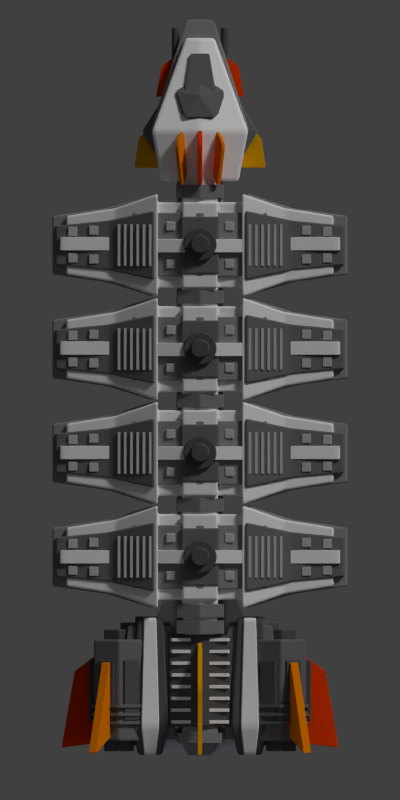 # Source: auxiliaryc.blend  (saved by Blender 2.79.0; exported with 4.5.12 LTS)
import bpy
from mathutils import Matrix  # noqa: F401  (used for matrix-valued properties, if any)

bpy.ops.wm.read_factory_settings(use_empty=True)
scene = bpy.context.scene
scene.name = 'Scene'

# ---- collections
col_collection_1 = bpy.data.collections.new('Collection 1'); scene.collection.children.link(col_collection_1)

# ---- materials (node trees are filled in below, after node groups)
mat_material_003 = bpy.data.materials.new('Material.003')
mat_material_003.alpha_threshold = 0.0
mat_material_003.use_transparent_shadow = False
mat_material_003.diffuse_color = (0.214, 0.21, 0.213, 1.0)
mat_material_003.roughness = 0.5
mat_material_003.specular_intensity = 0.1196
mat_material_003.line_color = (0.0, 0.0, 0.0, 1.0)
mat_material_013 = bpy.data.materials.new('Material.013')
mat_material_013.alpha_threshold = 0.0
mat_material_013.use_transparent_shadow = False
mat_material_013.diffuse_color = (0.09463, 0.09463, 0.09463, 1.0)
mat_material_013.roughness = 0.5
mat_material_013.specular_intensity = 0.0
mat_material_013.line_color = (0.0, 0.0, 0.0, 1.0)
mat_material_001 = bpy.data.materials.new('Material.001')
mat_material_001.alpha_threshold = 0.0
mat_material_001.use_transparent_shadow = False
mat_material_001.diffuse_color = (0.8829, 0.8829, 0.8829, 1.0)
mat_material_001.roughness = 0.5
mat_material_001.line_color = (0.0, 0.0, 0.0, 1.0)
mat_material_008 = bpy.data.materials.new('Material.008')
mat_material_008.alpha_threshold = 0.0
mat_material_008.use_transparent_shadow = False
mat_material_008.diffuse_color = (0.5382, 0.5382, 0.5382, 1.0)
mat_material_008.roughness = 0.5
mat_material_008.line_color = (0.0, 0.0, 0.0, 1.0)
mat_material_009 = bpy.data.materials.new('Material.009')
mat_material_009.alpha_threshold = 0.0
mat_material_009.use_transparent_shadow = False
mat_material_009.diffuse_color = (0.477, 0.477, 0.477, 1.0)
mat_material_009.roughness = 0.5
mat_material_009.line_color = (0.0, 0.0, 0.0, 1.0)
mat_material_004 = bpy.data.materials.new('Material.004')
mat_material_004.alpha_threshold = 0.0
mat_material_004.use_transparent_shadow = False
mat_material_004.diffuse_color = (0.1523, 0.1523, 0.1523, 1.0)
mat_material_004.roughness = 0.5
mat_material_004.specular_intensity = 0.4006
mat_material_004.line_color = (0.0, 0.0, 0.0, 1.0)
mat_material_002 = bpy.data.materials.new('Material.002')
mat_material_002.alpha_threshold = 0.0
mat_material_002.use_transparent_shadow = False
mat_material_002.diffuse_color = (0.2598, 0.2598, 0.2598, 1.0)
mat_material_002.roughness = 0.5
mat_material_002.specular_intensity = 0.2
mat_material_002.line_color = (0.0, 0.0, 0.0, 1.0)
mat_material_007 = bpy.data.materials.new('Material.007')
mat_material_007.alpha_threshold = 0.0
mat_material_007.use_transparent_shadow = False
mat_material_007.diffuse_color = (0.8, 0.2009, 0.0, 1.0)
mat_material_007.roughness = 0.5
mat_material_007.specular_intensity = 0.0
mat_material_007.line_color = (0.0, 0.0, 0.0, 1.0)
mat_material_006 = bpy.data.materials.new('Material.006')
mat_material_006.alpha_threshold = 0.0
mat_material_006.use_transparent_shadow = False
mat_material_006.diffuse_color = (0.8, 0.04489, 0.0, 1.0)
mat_material_006.roughness = 0.5
mat_material_006.specular_intensity = 0.0
mat_material_006.line_color = (0.0, 0.0, 0.0, 1.0)
mat_material = bpy.data.materials.new('Material')
mat_material.alpha_threshold = 0.0
mat_material.use_transparent_shadow = False
mat_material.diffuse_color = (1.0, 1.0, 1.0, 1.0)
mat_material.roughness = 0.5
mat_material.line_color = (0.0, 0.0, 0.0, 1.0)
mat_material_015 = bpy.data.materials.new('Material.015')
mat_material_015.alpha_threshold = 0.0
mat_material_015.use_transparent_shadow = False
mat_material_015.diffuse_color = (0.1679, 0.1679, 0.1679, 1.0)
mat_material_015.roughness = 0.5
mat_material_015.specular_intensity = 0.2391
mat_material_015.line_color = (0.0, 0.0, 0.0, 1.0)
mat_material_005 = bpy.data.materials.new('Material.005')
mat_material_005.alpha_threshold = 0.0
mat_material_005.use_transparent_shadow = False
mat_material_005.diffuse_color = (0.8, 0.371, 0.0, 1.0)
mat_material_005.roughness = 0.5
mat_material_005.specular_intensity = 0.0
mat_material_005.line_color = (0.0, 0.0, 0.0, 1.0)
mat_material_022 = bpy.data.materials.new('Material.022')
mat_material_022.alpha_threshold = 0.0
mat_material_022.use_transparent_shadow = False
mat_material_022.diffuse_color = (0.6982, 0.6982, 0.6982, 1.0)
mat_material_022.roughness = 0.5
mat_material_022.specular_intensity = 0.336
mat_material_022.line_color = (0.0, 0.0, 0.0, 1.0)
mat_material_021 = bpy.data.materials.new('Material.021')
mat_material_021.alpha_threshold = 0.0
mat_material_021.use_transparent_shadow = False
mat_material_021.diffuse_color = (0.2598, 0.2598, 0.2598, 1.0)
mat_material_021.roughness = 0.5
mat_material_021.specular_intensity = 0.2
mat_material_021.line_color = (0.0, 0.0, 0.0, 1.0)

# ---- material node trees

# ---- world
world_world = bpy.data.worlds.new('World'); scene.world = world_world
world_world.color = (0.05088, 0.05088, 0.05088)
world_world.use_sun_shadow = False
world_world.sun_shadow_jitter_overblur = 0.0
world_world.cycles.sampling_method = 'NONE'
world_world.cycles.sample_map_resolution = 256

# ---- cameras
cam_camera = bpy.data.cameras.new('Camera')
cam_camera.type = 'ORTHO'
cam_camera.clip_end = 100.0
cam_camera.lens = 35.0
cam_camera.sensor_width = 32.0
cam_camera.sensor_height = 18.0
cam_camera.ortho_scale = 38.5
cam_camera.dof.focus_distance = 0.0
cam_camera.dof.aperture_fstop = 128.0

# ---- lights
light_point_004 = bpy.data.lights.new('Point.004', 'POINT')
light_point_004.color = (0.7172, 0.7879, 1.0)
light_point_004.transmission_factor = 0.0
light_point_004.energy = 100.0
light_point_004.shadow_buffer_clip_start = 0.5
light_point_004.shadow_soft_size = 0.1
light_point_004.shadow_maximum_resolution = 0.006
light_point_004.use_absolute_resolution = True
light_point_004.cycles.use_multiple_importance_sampling = False
light_point_003 = bpy.data.lights.new('Point.003', 'POINT')
light_point_003.color = (0.7172, 0.7879, 1.0)
light_point_003.transmission_factor = 0.0
light_point_003.energy = 100.0
light_point_003.shadow_buffer_clip_start = 0.5
light_point_003.shadow_soft_size = 0.1
light_point_003.shadow_maximum_resolution = 0.006
light_point_003.use_absolute_resolution = True
light_point_003.cycles.use_multiple_importance_sampling = False
light_point_002 = bpy.data.lights.new('Point.002', 'POINT')
light_point_002.color = (0.7172, 0.7879, 1.0)
light_point_002.transmission_factor = 0.0
light_point_002.energy = 100.0
light_point_002.shadow_buffer_clip_start = 0.5
light_point_002.shadow_soft_size = 0.1
light_point_002.shadow_maximum_resolution = 0.006
light_point_002.use_absolute_resolution = True
light_point_002.cycles.use_multiple_importance_sampling = False
light_point_001 = bpy.data.lights.new('Point.001', 'POINT')
light_point_001.color = (0.7813, 0.8631, 1.0)
light_point_001.transmission_factor = 0.0
light_point_001.energy = 40.0
light_point_001.shadow_buffer_clip_start = 0.5
light_point_001.shadow_soft_size = 0.1
light_point_001.shadow_maximum_resolution = 0.006
light_point_001.use_absolute_resolution = True
light_point_001.cycles.use_multiple_importance_sampling = False
light_point = bpy.data.lights.new('Point', 'POINT')
light_point.color = (0.7172, 0.7879, 1.0)
light_point.transmission_factor = 0.0
light_point.energy = 100.0
light_point.shadow_buffer_clip_start = 0.5
light_point.shadow_soft_size = 0.1
light_point.shadow_maximum_resolution = 0.006
light_point.use_absolute_resolution = True
light_point.cycles.use_multiple_importance_sampling = False
light_sun = bpy.data.lights.new('Sun', 'SUN')
light_sun.transmission_factor = 0.0
light_sun.angle = 0.1993
light_sun.energy = 1.5
light_sun.shadow_buffer_clip_start = 0.5
light_sun.shadow_soft_size = 0.1
light_sun.shadow_cascade_max_distance = 1000.0
light_sun.cycles.use_multiple_importance_sampling = False

# ---- meshes
me_cube_031 = bpy.data.meshes.new('Cube.031')
me_cube_031.from_pydata([(-1.0, -1.0, -1.0), (-1.0, 1.0, -1.0), (1.0, 1.0, -1.0), (1.0, -1.0, -1.0), (-1.0, -1.0, 1.0), (-1.0, 1.0, 1.0), (1.0, 1.0, 1.0), (1.0, -1.0, 1.0), (0.0, 1.0, 1.2), (0.0, 1.0, -1.2), (0.0, -1.0, 1.2), (0.0, -1.0, -1.2)], [], [(4, 5, 1, 0), (8, 6, 2, 9), (6, 7, 3, 2), (10, 4, 0, 11), (11, 9, 2, 3), (10, 8, 5, 4), (5, 8, 9, 1), (7, 10, 11, 3), (0, 1, 9, 11), (7, 6, 8, 10)])
me_cube_031.materials.append(mat_material_003)
me_cube_031.use_remesh_preserve_volume = False
me_cube_031.use_remesh_preserve_attributes = False
me_cube_031.use_mirror_vertex_groups = False
me_cube_031.update()
me_cube_017 = bpy.data.meshes.new('Cube.017')
me_cube_017.from_pydata([(-1.0, -1.0, -1.0), (-1.0, 1.0, -1.0), (1.0, 1.0, -1.0), (1.0, -1.0, -1.0), (-1.0, -1.0, 1.0), (-1.0, 1.0, 1.0), (1.0, 1.0, 1.0), (1.0, -1.0, 1.0), (0.0, 1.0, 1.2), (0.0, 1.0, -1.2), (0.0, -1.0, 1.2), (0.0, -1.0, -1.2)], [], [(4, 5, 1, 0), (8, 6, 2, 9), (6, 7, 3, 2), (10, 4, 0, 11), (11, 9, 2, 3), (10, 8, 5, 4), (5, 8, 9, 1), (7, 10, 11, 3), (0, 1, 9, 11), (7, 6, 8, 10)])
me_cube_017.materials.append(mat_material_003)
me_cube_017.use_remesh_preserve_volume = False
me_cube_017.use_remesh_preserve_attributes = False
me_cube_017.use_mirror_vertex_groups = False
me_cube_017.update()
me_cylinder_003 = bpy.data.meshes.new('Cylinder.003')
me_cylinder_003.from_pydata([(-6.458, 1.0, -1.147), (-6.458, 1.0, 0.8532), (-6.263, 0.9808, -1.147), (-6.263, 0.9808, 0.8532), (-6.076, 0.9239, -1.147), (-6.076, 0.9239, 0.8532), (-5.903, 0.8315, -1.147), (-5.903, 0.8315, 0.8532), (-5.751, 0.7071, -1.147), (-5.751, 0.7071, 0.8532), (-5.627, 0.5556, -1.147), (-5.627, 0.5556, 0.8532), (-5.534, 0.3827, -1.147), (-5.534, 0.3827, 0.8532), (-5.477, 0.1951, -1.147), (-5.477, 0.1951, 0.8532), (-5.458, 2.248e-08, -1.147), (-5.458, 2.248e-08, 0.8532), (-5.477, -0.1951, -1.147), (-5.477, -0.1951, 0.8532), (-5.534, -0.3827, -1.147), (-5.534, -0.3827, 0.8532), (-5.627, -0.5556, -1.147), (-5.627, -0.5556, 0.8532), (-5.751, -0.7071, -1.147), (-5.751, -0.7071, 0.8532), (-5.903, -0.8315, -1.147), (-5.903, -0.8315, 0.8532), (-6.076, -0.9239, -1.147), (-6.076, -0.9239, 0.8532), (-6.263, -0.9808, -1.147), (-6.263, -0.9808, 0.8532), (-6.458, -1.0, -1.147), (-6.458, -1.0, 0.8532), (-6.653, -0.9808, -1.147), (-6.653, -0.9808, 0.8532), (-6.841, -0.9239, -1.147), (-6.841, -0.9239, 0.8532), (-7.014, -0.8315, -1.147), (-7.014, -0.8315, 0.8532), (-7.165, -0.7071, -1.147), (-7.165, -0.7071, 0.8532), (-7.29, -0.5556, -1.147), (-7.29, -0.5556, 0.8532), (-7.382, -0.3827, -1.147), (-7.382, -0.3827, 0.8532), (-7.439, -0.1951, -1.147), (-7.439, -0.1951, 0.8532), (-7.458, 9.126e-07, -1.147), (-7.458, 9.126e-07, 0.8532), (-7.439, 0.1951, -1.147), (-7.439, 0.1951, 0.8532), (-7.382, 0.3827, -1.147), (-7.382, 0.3827, 0.8532), (-7.29, 0.5556, -1.147), (-7.29, 0.5556, 0.8532), (-7.165, 0.7071, -1.147), (-7.165, 0.7071, 0.8532), (-7.014, 0.8315, -1.147), (-7.014, 0.8315, 0.8532), (-6.841, 0.9239, -1.147), (-6.841, 0.9239, 0.8532), (-6.653, 0.9808, -1.147), (-6.653, 0.9808, 0.8532)], [], [(0, 1, 3, 2), (2, 3, 5, 4), (4, 5, 7, 6), (6, 7, 9, 8), (8, 9, 11, 10), (10, 11, 13, 12), (12, 13, 15, 14), (14, 15, 17, 16), (16, 17, 19, 18), (18, 19, 21, 20), (20, 21, 23, 22), (22, 23, 25, 24), (24, 25, 27, 26), (26, 27, 29, 28), (28, 29, 31, 30), (30, 31, 33, 32), (32, 33, 35, 34), (34, 35, 37, 36), (36, 37, 39, 38), (38, 39, 41, 40), (40, 41, 43, 42), (42, 43, 45, 44), (44, 45, 47, 46), (46, 47, 49, 48), (48, 49, 51, 50), (50, 51, 53, 52), (52, 53, 55, 54), (54, 55, 57, 56), (56, 57, 59, 58), (58, 59, 61, 60), (3, 1, 63, 61, 59, 57, 55, 53, 51, 49, 47, 45, 43, 41, 39, 37, 35, 33, 31, 29, 27, 25, 23, 21, 19, 17, 15, 13, 11, 9, 7, 5), (60, 61, 63, 62), (62, 63, 1, 0), (0, 2, 4, 6, 8, 10, 12, 14, 16, 18, 20, 22, 24, 26, 28, 30, 32, 34, 36, 38, 40, 42, 44, 46, 48, 50, 52, 54, 56, 58, 60, 62)])
me_cylinder_003.materials.append(mat_material_013)
me_cylinder_003.use_remesh_preserve_volume = False
me_cylinder_003.use_remesh_preserve_attributes = False
me_cylinder_003.use_mirror_vertex_groups = False
me_cylinder_003.update()
me_cylinder = bpy.data.meshes.new('Cylinder')
me_cylinder.from_pydata([(0.0, 1.0, -1.0), (-1.735e-07, 0.5456, 1.0), (0.1951, 0.9808, -1.0), (0.1064, 0.5351, 1.0), (0.3827, 0.9239, -1.0), (0.2088, 0.5041, 1.0), (0.5556, 0.8315, -1.0), (0.3031, 0.4536, 1.0), (0.7071, 0.7071, -1.0), (0.3858, 0.3858, 1.0), (0.8315, 0.5556, -1.0), (0.4536, 0.3031, 1.0), (0.9239, 0.3827, -1.0), (0.5041, 0.2088, 1.0), (0.9808, 0.1951, -1.0), (0.5351, 0.1064, 1.0), (1.0, 7.55e-08, -1.0), (0.5456, 5.757e-09, 1.0), (0.9808, -0.1951, -1.0), (0.5351, -0.1064, 1.0), (0.9239, -0.3827, -1.0), (0.5041, -0.2088, 1.0), (0.8315, -0.5556, -1.0), (0.4536, -0.3031, 1.0), (0.7071, -0.7071, -1.0), (0.3858, -0.3858, 1.0), (0.5556, -0.8315, -1.0), (0.3031, -0.4536, 1.0), (0.3827, -0.9239, -1.0), (0.2088, -0.5041, 1.0), (0.1951, -0.9808, -1.0), (0.1064, -0.5351, 1.0), (-3.258e-07, -1.0, -1.0), (-1.864e-07, -0.5456, 1.0), (-0.1951, -0.9808, -1.0), (-0.1064, -0.5351, 1.0), (-0.3827, -0.9239, -1.0), (-0.2088, -0.5041, 1.0), (-0.5556, -0.8315, -1.0), (-0.3031, -0.4536, 1.0), (-0.7071, -0.7071, -1.0), (-0.3858, -0.3858, 1.0), (-0.8315, -0.5556, -1.0), (-0.4536, -0.3031, 1.0), (-0.9239, -0.3827, -1.0), (-0.5041, -0.2088, 1.0), (-0.9808, -0.1951, -1.0), (-0.5351, -0.1064, 1.0), (-1.0, 9.656e-07, -1.0), (-0.5456, 5.506e-07, 1.0), (-0.9808, 0.1951, -1.0), (-0.5351, 0.1064, 1.0), (-0.9239, 0.3827, -1.0), (-0.5041, 0.2088, 1.0), (-0.8315, 0.5556, -1.0), (-0.4536, 0.3031, 1.0), (-0.7071, 0.7071, -1.0), (-0.3858, 0.3858, 1.0), (-0.5556, 0.8315, -1.0), (-0.3031, 0.4536, 1.0), (-0.3827, 0.9239, -1.0), (-0.2088, 0.5041, 1.0), (-0.1951, 0.9808, -1.0), (-0.1064, 0.5351, 1.0), (0.1951, 0.9808, 1.0), (0.0, 1.0, 1.0), (0.3827, 0.9239, 1.0), (0.5556, 0.8315, 1.0), (0.7071, 0.7071, 1.0), (0.8315, 0.5556, 1.0), (0.9239, 0.3827, 1.0), (0.9808, 0.1951, 1.0), (1.0, 7.55e-08, 1.0), (0.9808, -0.1951, 1.0), (0.9239, -0.3827, 1.0), (0.8315, -0.5556, 1.0), (0.7071, -0.7071, 1.0), (0.5556, -0.8315, 1.0), (0.3827, -0.9239, 1.0), (0.1951, -0.9808, 1.0), (-3.258e-07, -1.0, 1.0), (-0.1951, -0.9808, 1.0), (-0.3827, -0.9239, 1.0), (-0.5556, -0.8315, 1.0), (-0.7071, -0.7071, 1.0), (-0.8315, -0.5556, 1.0), (-0.9239, -0.3827, 1.0), (-0.9808, -0.1951, 1.0), (-1.0, 9.656e-07, 1.0), (-0.9808, 0.1951, 1.0), (-0.9239, 0.3827, 1.0), (-0.8315, 0.5556, 1.0), (-0.7071, 0.7071, 1.0), (-0.5556, 0.8315, 1.0), (-0.3827, 0.9239, 1.0), (-0.1951, 0.9808, 1.0), (0.1064, 0.5351, 1.321), (-1.735e-07, 0.5456, 1.321), (0.2088, 0.5041, 1.321), (0.3031, 0.4536, 1.321), (0.3858, 0.3858, 1.321), (0.4536, 0.3031, 1.321), (0.5041, 0.2088, 1.321), (0.5351, 0.1064, 1.321), (0.5456, 5.757e-09, 1.321), (0.5351, -0.1064, 1.321), (0.5041, -0.2088, 1.321), (0.4536, -0.3031, 1.321), (0.3858, -0.3858, 1.321), (0.3031, -0.4536, 1.321), (0.2088, -0.5041, 1.321), (0.1064, -0.5351, 1.321), (-1.864e-07, -0.5456, 1.321), (-0.1064, -0.5351, 1.321), (-0.2088, -0.5041, 1.321), (-0.3031, -0.4536, 1.321), (-0.3858, -0.3858, 1.321), (-0.4536, -0.3031, 1.321), (-0.5041, -0.2088, 1.321), (-0.5351, -0.1064, 1.321), (-0.5456, 5.506e-07, 1.321), (-0.5351, 0.1064, 1.321), (-0.5041, 0.2088, 1.321), (-0.4536, 0.3031, 1.321), (-0.3858, 0.3858, 1.321), (-0.3031, 0.4536, 1.321), (-0.2088, 0.5041, 1.321), (-0.1064, 0.5351, 1.321)], [], [(0, 65, 64, 2), (2, 64, 66, 4), (4, 66, 67, 6), (6, 67, 68, 8), (8, 68, 69, 10), (10, 69, 70, 12), (12, 70, 71, 14), (14, 71, 72, 16), (16, 72, 73, 18), (18, 73, 74, 20), (20, 74, 75, 22), (22, 75, 76, 24), (24, 76, 77, 26), (26, 77, 78, 28), (28, 78, 79, 30), (30, 79, 80, 32), (32, 80, 81, 34), (34, 81, 82, 36), (36, 82, 83, 38), (38, 83, 84, 40), (40, 84, 85, 42), (42, 85, 86, 44), (44, 86, 87, 46), (46, 87, 88, 48), (48, 88, 89, 50), (50, 89, 90, 52), (52, 90, 91, 54), (54, 91, 92, 56), (56, 92, 93, 58), (58, 93, 94, 60), (43, 41, 116, 117), (60, 94, 95, 62), (62, 95, 65, 0), (0, 2, 4, 6, 8, 10, 12, 14, 16, 18, 20, 22, 24, 26, 28, 30, 32, 34, 36, 38, 40, 42, 44, 46, 48, 50, 52, 54, 56, 58, 60, 62), (1, 3, 64, 65), (3, 5, 66, 64), (5, 7, 67, 66), (7, 9, 68, 67), (9, 11, 69, 68), (11, 13, 70, 69), (13, 15, 71, 70), (15, 17, 72, 71), (17, 19, 73, 72), (19, 21, 74, 73), (21, 23, 75, 74), (23, 25, 76, 75), (25, 27, 77, 76), (27, 29, 78, 77), (29, 31, 79, 78), (31, 33, 80, 79), (33, 35, 81, 80), (35, 37, 82, 81), (37, 39, 83, 82), (39, 41, 84, 83), (41, 43, 85, 84), (43, 45, 86, 85), (45, 47, 87, 86), (47, 49, 88, 87), (49, 51, 89, 88), (51, 53, 90, 89), (53, 55, 91, 90), (55, 57, 92, 91), (57, 59, 93, 92), (59, 61, 94, 93), (61, 63, 95, 94), (63, 1, 65, 95), (96, 97, 127, 126, 125, 124, 123, 122, 121, 120, 119, 118, 117, 116, 115, 114, 113, 112, 111, 110, 109, 108, 107, 106, 105, 104, 103, 102, 101, 100, 99, 98), (17, 15, 103, 104), (45, 43, 117, 118), (19, 17, 104, 105), (47, 45, 118, 119), (21, 19, 105, 106), (49, 47, 119, 120), (23, 21, 106, 107), (51, 49, 120, 121), (25, 23, 107, 108), (53, 51, 121, 122), (27, 25, 108, 109), (55, 53, 122, 123), (29, 27, 109, 110), (3, 1, 97, 96), (57, 55, 123, 124), (31, 29, 110, 111), (5, 3, 96, 98), (59, 57, 124, 125), (33, 31, 111, 112), (7, 5, 98, 99), (61, 59, 125, 126), (35, 33, 112, 113), (9, 7, 99, 100), (63, 61, 126, 127), (37, 35, 113, 114), (11, 9, 100, 101), (1, 63, 127, 97), (39, 37, 114, 115), (13, 11, 101, 102), (41, 39, 115, 116), (15, 13, 102, 103)])
me_cylinder.materials.append(mat_material_013)
me_cylinder.use_remesh_preserve_volume = False
me_cylinder.use_remesh_preserve_attributes = False
me_cylinder.use_mirror_vertex_groups = False
me_cylinder.update()
me_cube_013 = bpy.data.meshes.new('Cube.013')
me_cube_013.from_pydata([(-1.0, -1.0, -1.0), (-1.0, 1.0, -1.0), (1.0, 1.0, -1.0), (1.0, -1.0, -1.0), (-1.0, -1.0, 1.0), (-1.0, 1.0, 1.0), (1.0, 1.0, 1.0), (1.0, -1.0, 1.0), (0.0, 1.0, 1.2), (0.0, 1.0, -1.2), (0.0, -1.0, 1.2), (0.0, -1.0, -1.2)], [], [(4, 5, 1, 0), (8, 6, 2, 9), (6, 7, 3, 2), (10, 4, 0, 11), (11, 9, 2, 3), (10, 8, 5, 4), (5, 8, 9, 1), (7, 10, 11, 3), (0, 1, 9, 11), (7, 6, 8, 10)])
me_cube_013.materials.append(mat_material_003)
me_cube_013.use_remesh_preserve_volume = False
me_cube_013.use_remesh_preserve_attributes = False
me_cube_013.use_mirror_vertex_groups = False
me_cube_013.update()
me_cube_029 = bpy.data.meshes.new('Cube.029')
me_cube_029.from_pydata([(-0.6, -1.0, -1.0), (-0.648, 2.0, -1.08), (0.648, 2.0, -1.08), (0.6, -1.0, -1.0), (-0.6, -1.0, 1.0), (-0.648, 2.0, 1.08), (0.648, 2.0, 1.08), (0.6, -1.0, 1.0), (-0.9394, -0.3611, 1.339), (-0.9394, -0.3611, -1.339), (0.9394, -0.3611, 1.339), (0.9394, -0.3611, -1.339)], [], [(8, 5, 1, 9), (5, 6, 2, 1), (10, 7, 3, 11), (7, 4, 0, 3), (9, 1, 2, 11), (10, 6, 5, 8), (4, 8, 9, 0), (6, 10, 11, 2), (0, 9, 11, 3), (7, 10, 8, 4)])
me_cube_029.materials.append(mat_material_001)
me_cube_029.use_remesh_preserve_volume = False
me_cube_029.use_remesh_preserve_attributes = False
me_cube_029.use_mirror_vertex_groups = False
me_cube_029.update()
me_cube_028 = bpy.data.meshes.new('Cube.028')
me_cube_028.from_pydata([(-0.6, -1.0, -1.0), (-0.648, 2.0, -1.08), (0.648, 2.0, -1.08), (0.6, -1.0, -1.0), (-0.6, -1.0, 1.0), (-0.648, 2.0, 1.08), (0.648, 2.0, 1.08), (0.6, -1.0, 1.0), (-0.9394, -0.3611, 1.339), (-0.9394, -0.3611, -1.339), (0.9394, -0.3611, 1.339), (0.9394, -0.3611, -1.339)], [], [(8, 5, 1, 9), (5, 6, 2, 1), (10, 7, 3, 11), (7, 4, 0, 3), (9, 1, 2, 11), (10, 6, 5, 8), (4, 8, 9, 0), (6, 10, 11, 2), (0, 9, 11, 3), (7, 10, 8, 4)])
me_cube_028.materials.append(mat_material_001)
me_cube_028.use_remesh_preserve_volume = False
me_cube_028.use_remesh_preserve_attributes = False
me_cube_028.use_mirror_vertex_groups = False
me_cube_028.update()
me_cube_022 = bpy.data.meshes.new('Cube.022')
me_cube_022.from_pydata([(-1.0, -1.0, -1.0), (-1.0, 1.0, -1.0), (1.0, 1.0, -1.0), (1.0, -1.0, -1.0), (-1.0, -1.0, 1.0), (-1.0, 1.0, 1.0), (1.0, 1.0, 1.0), (1.0, -1.0, 1.0), (0.0, 1.0, 1.4), (0.0, 1.0, -1.4), (0.0, -1.0, 1.4), (0.0, -1.0, -1.4)], [], [(4, 5, 1, 0), (8, 6, 2, 9), (6, 7, 3, 2), (10, 4, 0, 11), (11, 9, 2, 3), (10, 8, 5, 4), (5, 8, 9, 1), (7, 10, 11, 3), (0, 1, 9, 11), (7, 6, 8, 10)])
me_cube_022.materials.append(mat_material_001)
me_cube_022.use_remesh_preserve_volume = False
me_cube_022.use_remesh_preserve_attributes = False
me_cube_022.use_mirror_vertex_groups = False
me_cube_022.update()
me_cube_021 = bpy.data.meshes.new('Cube.021')
me_cube_021.from_pydata([(-2.766, -1.0, 1.561), (-2.766, -1.0, 2.002), (-2.766, 1.0, 1.561), (-2.766, 1.0, 2.002), (-2.634, -1.0, 1.561), (-2.634, -1.0, 2.002), (-2.634, 1.0, 1.561), (-2.634, 1.0, 2.002), (-3.066, -1.0, 1.452), (-3.066, -1.0, 1.893), (-3.066, 1.0, 1.452), (-3.066, 1.0, 1.893), (-2.934, -1.0, 1.452), (-2.934, -1.0, 1.893), (-2.934, 1.0, 1.452), (-2.934, 1.0, 1.893), (-3.366, -1.0, 1.341), (-3.366, -1.0, 1.782), (-3.366, 1.0, 1.341), (-3.366, 1.0, 1.782), (-3.234, -1.0, 1.341), (-3.234, -1.0, 1.782), (-3.234, 1.0, 1.341), (-3.234, 1.0, 1.782), (-3.666, -1.0, 1.212), (-3.666, -1.0, 1.653), (-3.666, 1.0, 1.212), (-3.666, 1.0, 1.653), (-3.534, -1.0, 1.212), (-3.534, -1.0, 1.653), (-3.534, 1.0, 1.212), (-3.534, 1.0, 1.653), (-3.966, -1.0, 1.102), (-3.966, -1.0, 1.543), (-3.966, 1.0, 1.102), (-3.966, 1.0, 1.543), (-3.834, -1.0, 1.102), (-3.834, -1.0, 1.543), (-3.834, 1.0, 1.102), (-3.834, 1.0, 1.543), (-2.466, -1.0, 1.649), (-2.466, -1.0, 2.09), (-2.466, 1.0, 1.649), (-2.466, 1.0, 2.09), (-2.334, -1.0, 1.649), (-2.334, -1.0, 2.09), (-2.334, 1.0, 1.649), (-2.334, 1.0, 2.09)], [], [(0, 1, 3, 2), (2, 3, 7, 6), (6, 7, 5, 4), (4, 5, 1, 0), (2, 6, 4, 0), (7, 3, 1, 5), (8, 9, 11, 10), (10, 11, 15, 14), (14, 15, 13, 12), (12, 13, 9, 8), (10, 14, 12, 8), (15, 11, 9, 13), (16, 17, 19, 18), (18, 19, 23, 22), (22, 23, 21, 20), (20, 21, 17, 16), (18, 22, 20, 16), (23, 19, 17, 21), (24, 25, 27, 26), (26, 27, 31, 30), (30, 31, 29, 28), (28, 29, 25, 24), (26, 30, 28, 24), (31, 27, 25, 29), (32, 33, 35, 34), (34, 35, 39, 38), (38, 39, 37, 36), (36, 37, 33, 32), (34, 38, 36, 32), (39, 35, 33, 37), (40, 41, 43, 42), (42, 43, 47, 46), (46, 47, 45, 44), (44, 45, 41, 40), (42, 46, 44, 40), (47, 43, 41, 45)])
me_cube_021.materials.append(mat_material_008)
me_cube_021.use_remesh_preserve_volume = False
me_cube_021.use_remesh_preserve_attributes = False
me_cube_021.use_mirror_vertex_groups = False
me_cube_021.update()
me_cube_020 = bpy.data.meshes.new('Cube.020')
me_cube_020.from_pydata([(-5.336, -0.914, 0.8287), (-5.336, -0.914, 1.269), (-5.336, -0.4732, 0.8287), (-5.336, -0.4732, 1.269), (-4.895, -0.914, 0.8287), (-4.895, -0.914, 1.269), (-4.895, -0.4732, 0.8287), (-4.895, -0.4732, 1.269), (-6.342, -0.8627, 0.7167), (-6.342, -0.8627, 1.158), (-6.342, -0.4219, 0.7167), (-6.342, -0.4219, 1.158), (-5.901, -0.8627, 0.7167), (-5.901, -0.8627, 1.158), (-5.901, -0.4219, 0.7167), (-5.901, -0.4219, 1.158)], [], [(0, 1, 3, 2), (2, 3, 7, 6), (6, 7, 5, 4), (4, 5, 1, 0), (2, 6, 4, 0), (7, 3, 1, 5), (8, 9, 11, 10), (10, 11, 15, 14), (14, 15, 13, 12), (12, 13, 9, 8), (10, 14, 12, 8), (15, 11, 9, 13)])
me_cube_020.materials.append(mat_material_009)
me_cube_020.use_remesh_preserve_volume = False
me_cube_020.use_remesh_preserve_attributes = False
me_cube_020.use_mirror_vertex_groups = False
me_cube_020.update()
me_cube_019 = bpy.data.meshes.new('Cube.019')
me_cube_019.from_pydata([(-1.628, -1.132, 1.537), (-1.628, -1.132, 1.978), (-1.628, -0.6915, 1.537), (-1.628, -0.6915, 1.978), (-1.188, -1.132, 1.537), (-1.188, -1.132, 1.978), (-1.188, -0.6915, 1.537), (-1.188, -0.6915, 1.978)], [], [(0, 1, 3, 2), (2, 3, 7, 6), (6, 7, 5, 4), (4, 5, 1, 0), (2, 6, 4, 0), (7, 3, 1, 5)])
me_cube_019.materials.append(mat_material_009)
me_cube_019.use_remesh_preserve_volume = False
me_cube_019.use_remesh_preserve_attributes = False
me_cube_019.use_mirror_vertex_groups = False
me_cube_019.update()
me_cube_016 = bpy.data.meshes.new('Cube.016')
me_cube_016.from_pydata([(-1.0, -1.0, -1.0), (-1.0, 1.0, -1.0), (1.0, 1.0, -1.0), (1.0, -1.0, -1.0), (-1.0, -1.0, 1.0), (-1.0, 1.0, 1.0), (1.0, 1.0, 1.0), (1.0, -1.0, 1.0), (0.0, 1.0, 1.2), (0.0, 1.0, -1.2), (0.0, -1.0, 1.2), (0.0, -1.0, -1.2)], [], [(4, 5, 1, 0), (8, 6, 2, 9), (6, 7, 3, 2), (10, 4, 0, 11), (11, 9, 2, 3), (10, 8, 5, 4), (5, 8, 9, 1), (7, 10, 11, 3), (0, 1, 9, 11), (7, 6, 8, 10)])
me_cube_016.materials.append(mat_material_003)
me_cube_016.use_remesh_preserve_volume = False
me_cube_016.use_remesh_preserve_attributes = False
me_cube_016.use_mirror_vertex_groups = False
me_cube_016.update()
me_cube_015 = bpy.data.meshes.new('Cube.015')
me_cube_015.from_pydata([(-1.0, -1.0, -1.0), (-1.0, 1.0, -1.0), (1.0, 1.0, -1.0), (1.0, -1.0, -1.0), (-1.0, -1.0, 1.0), (-1.0, 1.0, 1.0), (1.0, 1.0, 1.0), (1.0, -1.0, 1.0), (0.0, 1.0, 1.2), (0.0, 1.0, -1.2), (0.0, -1.0, 1.2), (0.0, -1.0, -1.2)], [], [(4, 5, 1, 0), (8, 6, 2, 9), (6, 7, 3, 2), (10, 4, 0, 11), (11, 9, 2, 3), (10, 8, 5, 4), (5, 8, 9, 1), (7, 10, 11, 3), (0, 1, 9, 11), (7, 6, 8, 10)])
me_cube_015.materials.append(mat_material_001)
me_cube_015.use_remesh_preserve_volume = False
me_cube_015.use_remesh_preserve_attributes = False
me_cube_015.use_mirror_vertex_groups = False
me_cube_015.update()
me_cube_009 = bpy.data.meshes.new('Cube.009')
me_cube_009.from_pydata([(-1.0, -1.0, -1.0), (-1.0, 1.0, -1.0), (1.0, 1.0, -1.0), (1.0, -1.0, -1.0), (-1.0, -1.0, 1.0), (-1.0, 1.0, 1.0), (1.0, 1.0, 1.0), (1.0, -1.0, 1.0), (0.0, 1.0, 1.2), (0.0, 1.0, -1.2), (0.0, -1.0, 1.2), (0.0, -1.0, -1.2)], [], [(4, 5, 1, 0), (8, 6, 2, 9), (6, 7, 3, 2), (10, 4, 0, 11), (11, 9, 2, 3), (10, 8, 5, 4), (5, 8, 9, 1), (7, 10, 11, 3), (0, 1, 9, 11), (7, 6, 8, 10)])
me_cube_009.materials.append(mat_material_001)
me_cube_009.use_remesh_preserve_volume = False
me_cube_009.use_remesh_preserve_attributes = False
me_cube_009.use_mirror_vertex_groups = False
me_cube_009.update()
me_cube_007 = bpy.data.meshes.new('Cube.007')
me_cube_007.from_pydata([(-1.0, -1.0, -1.0), (-1.0, 1.0, -1.0), (1.0, 1.0, -1.0), (1.0, -1.0, -1.0), (-1.0, -1.0, 1.0), (-1.0, 1.0, 1.0), (1.0, 1.0, 1.0), (1.0, -1.0, 1.0), (0.0, 1.0, 1.2), (0.0, 1.0, -1.2), (0.0, -1.0, 1.2), (0.0, -1.0, -1.2)], [], [(4, 5, 1, 0), (8, 6, 2, 9), (6, 7, 3, 2), (10, 4, 0, 11), (11, 9, 2, 3), (10, 8, 5, 4), (5, 8, 9, 1), (7, 10, 11, 3), (0, 1, 9, 11), (7, 6, 8, 10)])
me_cube_007.materials.append(mat_material_003)
me_cube_007.use_remesh_preserve_volume = False
me_cube_007.use_remesh_preserve_attributes = False
me_cube_007.use_mirror_vertex_groups = False
me_cube_007.update()
me_cube_005 = bpy.data.meshes.new('Cube.005')
me_cube_005.from_pydata([(-1.0, -1.0, -1.0), (-1.0, 1.0, -1.0), (1.0, 1.0, -1.0), (1.0, -1.0, -1.0), (-1.0, -1.0, 1.0), (-1.0, 1.0, 1.0), (1.0, 1.0, 1.0), (1.0, -1.0, 1.0), (0.0, 1.0, 1.2), (0.0, 1.0, -1.2), (0.0, -1.0, 1.2), (0.0, -1.0, -1.2)], [], [(4, 5, 1, 0), (8, 6, 2, 9), (6, 7, 3, 2), (10, 4, 0, 11), (11, 9, 2, 3), (10, 8, 5, 4), (5, 8, 9, 1), (7, 10, 11, 3), (0, 1, 9, 11), (7, 6, 8, 10)])
me_cube_005.materials.append(mat_material_003)
me_cube_005.use_remesh_preserve_volume = False
me_cube_005.use_remesh_preserve_attributes = False
me_cube_005.use_mirror_vertex_groups = False
me_cube_005.update()
me_cube_003 = bpy.data.meshes.new('Cube.003')
me_cube_003.from_pydata([(-1.0, -1.0, -1.0), (-1.0, 1.0, -1.0), (1.0, 1.0, -1.0), (1.0, -1.0, -1.0), (-1.0, -1.0, 1.0), (-1.0, 1.0, 1.0), (1.0, 1.0, 1.0), (1.0, -1.0, 1.0), (0.0, 1.0, 1.2), (0.0, 1.0, -1.2), (0.0, -1.0, 1.2), (0.0, -1.0, -1.2)], [], [(4, 5, 1, 0), (8, 6, 2, 9), (6, 7, 3, 2), (10, 4, 0, 11), (11, 9, 2, 3), (10, 8, 5, 4), (5, 8, 9, 1), (7, 10, 11, 3), (0, 1, 9, 11), (7, 6, 8, 10)])
me_cube_003.materials.append(mat_material_003)
me_cube_003.use_remesh_preserve_volume = False
me_cube_003.use_remesh_preserve_attributes = False
me_cube_003.use_mirror_vertex_groups = False
me_cube_003.update()
me_cube_253 = bpy.data.meshes.new('Cube.253')
me_cube_253.from_pydata([(-1.0, -1.0, -1.0), (-1.0, 1.0, -1.0), (1.0, 1.0, -1.0), (1.0, -1.0, -1.0), (-1.0, -1.0, 1.0), (-1.0, 1.0, 1.0), (1.0, 1.0, 1.0), (1.0, -1.0, 1.0), (0.0, 1.0, 1.4), (0.0, 1.0, -1.4), (0.0, -1.0, 1.4), (0.0, -1.0, -1.4), (-2.0, -1.0, 1.0), (-2.0, 1.0, 1.0), (-2.0, 1.0, -1.0), (-2.0, -1.0, -1.0), (0.0, 2.0, 1.4), (1.0, 2.0, 1.0), (1.0, 2.0, -1.0), (0.0, 2.0, -1.4), (2.0, 1.0, 1.0), (2.0, -1.0, 1.0), (2.0, -1.0, -1.0), (2.0, 1.0, -1.0), (0.0, -2.0, 1.4), (-1.0, -2.0, 1.0), (-1.0, -2.0, -1.0), (0.0, -2.0, -1.4), (0.3714, -1.0, -2.328), (0.3714, 1.0, -2.328), (1.371, 1.0, -1.928), (1.371, -1.0, -1.928), (-0.3714, -1.0, 2.328), (-0.3714, 1.0, 2.328), (-1.371, 1.0, 1.928), (-1.371, -1.0, 1.928), (-1.0, 2.0, 1.0), (0.0, 2.0, 1.4), (0.0, 2.0, -1.4), (-1.0, 2.0, -1.0), (1.0, -2.0, 1.0), (0.0, -2.0, 1.4), (0.0, -2.0, -1.4), (1.0, -2.0, -1.0), (-1.371, -1.0, -1.928), (-1.371, 1.0, -1.928), (-0.3714, 1.0, -2.328), (-0.3714, -1.0, -2.328), (1.371, -1.0, 1.928), (1.371, 1.0, 1.928), (0.3714, 1.0, 2.328), (0.3714, -1.0, 2.328)], [], [(12, 13, 14, 15), (5, 13, 12, 4), (1, 14, 13, 5), (0, 15, 14, 1), (4, 12, 15, 0), (16, 17, 18, 19), (6, 17, 16, 8), (2, 18, 17, 6), (9, 19, 18, 2), (8, 16, 19, 9), (20, 21, 22, 23), (7, 21, 20, 6), (3, 22, 21, 7), (2, 23, 22, 3), (6, 20, 23, 2), (24, 25, 26, 27), (4, 25, 24, 10), (0, 26, 25, 4), (11, 27, 26, 0), (10, 24, 27, 11), (28, 29, 30, 31), (9, 29, 28, 11), (2, 30, 29, 9), (3, 31, 30, 2), (11, 28, 31, 3), (32, 33, 34, 35), (8, 33, 32, 10), (5, 34, 33, 8), (4, 35, 34, 5), (10, 32, 35, 4), (36, 37, 38, 39), (8, 37, 36, 5), (9, 38, 37, 8), (1, 39, 38, 9), (5, 36, 39, 1), (40, 41, 42, 43), (10, 41, 40, 7), (11, 42, 41, 10), (3, 43, 42, 11), (7, 40, 43, 3), (44, 45, 46, 47), (1, 45, 44, 0), (9, 46, 45, 1), (11, 47, 46, 9), (0, 44, 47, 11), (48, 49, 50, 51), (6, 49, 48, 7), (8, 50, 49, 6), (10, 51, 50, 8), (7, 48, 51, 10)])
me_cube_253.materials.append(mat_material_013)
me_cube_253.use_remesh_preserve_volume = False
me_cube_253.use_remesh_preserve_attributes = False
me_cube_253.use_mirror_vertex_groups = False
me_cube_253.update()
me_cube_252 = bpy.data.meshes.new('Cube.252')
me_cube_252.from_pydata([(-1.0, -1.0, -1.0), (-1.0, 1.0, -1.0), (1.0, 1.0, -1.0), (1.0, -1.0, -1.0), (-1.0, -1.0, 1.0), (-1.0, 1.0, 1.0), (1.0, 1.0, 1.0), (1.0, -1.0, 1.0), (0.0, 1.0, 1.4), (0.0, 1.0, -1.4), (0.0, -1.0, 1.4), (0.0, -1.0, -1.4)], [], [(4, 5, 1, 0), (8, 6, 2, 9), (6, 7, 3, 2), (10, 4, 0, 11), (11, 9, 2, 3), (10, 8, 5, 4), (5, 8, 9, 1), (7, 10, 11, 3), (0, 1, 9, 11), (7, 6, 8, 10)])
me_cube_252.materials.append(mat_material_004)
me_cube_252.use_remesh_preserve_volume = False
me_cube_252.use_remesh_preserve_attributes = False
me_cube_252.use_mirror_vertex_groups = False
me_cube_252.update()
me_cube_241 = bpy.data.meshes.new('Cube.241')
me_cube_241.from_pydata([(-1.0, -0.889, -1.0), (-1.0, 0.13, -1.0), (1.0, 0.13, -1.0), (1.0, -0.889, -1.0), (-1.0, -0.889, 1.0), (-1.0, 0.13, 1.0), (1.0, 0.13, 1.0), (1.0, -0.889, 1.0), (0.0, 0.13, 1.099), (0.0, 0.13, -1.022), (0.0, -0.889, 1.099), (0.0, -0.889, -1.022), (-0.5537, 0.3559, 0.5595), (-0.5537, 0.3559, -0.548), (0.0, 0.3559, 0.6143), (0.5537, 0.3559, 0.5595), (0.5537, 0.3559, -0.548), (0.0, 0.3559, -0.5601), (-0.553, -0.9931, -0.5473), (-0.553, -0.9931, 0.5588), (0.553, -0.9931, 0.5588), (0.553, -0.9931, -0.5473), (0.0, -0.9931, 0.6135), (0.0, -0.9931, -0.5593)], [], [(4, 5, 1, 0), (2, 9, 17, 16), (6, 7, 3, 2), (11, 3, 21, 23), (11, 9, 2, 3), (10, 8, 5, 4), (8, 6, 15, 14), (4, 0, 18, 19), (0, 1, 9, 11), (7, 6, 8, 10), (14, 15, 16, 17), (12, 14, 17, 13), (1, 5, 12, 13), (6, 2, 16, 15), (5, 8, 14, 12), (9, 1, 13, 17), (22, 19, 18, 23), (20, 22, 23, 21), (7, 10, 22, 20), (10, 4, 19, 22), (3, 7, 20, 21), (0, 11, 23, 18)])
me_cube_241.materials.append(mat_material_001)
me_cube_241.use_remesh_preserve_volume = False
me_cube_241.use_remesh_preserve_attributes = False
me_cube_241.use_mirror_vertex_groups = False
me_cube_241.update()
me_cube_240 = bpy.data.meshes.new('Cube.240')
me_cube_240.from_pydata([(-2.0, -0.8365, -2.0), (-2.0, 0.8365, -2.0), (2.0, 0.8365, -2.0), (2.0, -0.8365, -2.0), (-2.0, -0.8365, 2.0), (-2.0, 2.0, 2.0), (2.0, 0.8365, 2.0), (2.0, -2.0, 2.0), (-2.4, 2.0, -2.4), (2.4, 2.0, -2.4), (-2.4, 2.0, 2.4), (2.4, 2.0, 2.4), (-1.728, 4.0, -1.44), (1.728, 4.0, -1.44), (-1.728, 4.0, 1.44), (1.728, 4.0, 1.44), (-2.4, -2.0, -2.4), (2.4, -2.0, -2.4), (-2.4, -2.0, 2.4), (2.4, -2.0, 2.4), (-1.728, -4.0, -1.44), (1.728, -4.0, -1.44), (-1.728, -4.0, 1.44), (1.728, -4.0, 1.44), (-1.364, 6.336, 1.137), (1.364, 6.336, 1.137), (1.364, 6.336, -1.137), (-1.364, 6.336, -1.137), (1.364, -6.336, 1.137), (-1.364, -6.336, 1.137), (-1.364, -6.336, -1.137), (1.364, -6.336, -1.137), (-2.0, -2.0, -2.0), (-2.0, -2.0, 2.0), (-2.0, 0.8365, 2.0), (-2.0, 2.0, -2.0), (2.0, 2.0, 2.0), (2.0, 2.0, -2.0), (2.0, -0.8365, 2.0), (2.0, -2.0, -2.0), (-2.423, -0.8365, 2.0), (-2.423, 0.8365, 2.0), (-2.423, 0.8365, -2.0), (-2.423, -0.8365, -2.0), (2.423, 0.8365, 2.0), (2.423, -0.8365, 2.0), (2.423, -0.8365, -2.0), (2.423, 0.8365, -2.0), (-2.0, -0.8365, -2.423), (-2.0, 0.8365, -2.423), (2.0, 0.8365, -2.423), (2.0, -0.8365, -2.423), (2.0, -0.8365, 2.423), (2.0, 0.8365, 2.423), (-2.0, 0.8365, 2.423), (-2.0, -0.8365, 2.423)], [], [(37, 35, 8, 9), (32, 39, 17, 16), (9, 8, 12, 13), (36, 37, 9, 11), (5, 36, 11, 10), (35, 5, 10, 8), (11, 9, 13, 15), (10, 11, 15, 14), (8, 10, 14, 12), (16, 17, 21, 20), (7, 33, 18, 19), (39, 7, 19, 17), (33, 32, 16, 18), (19, 18, 22, 23), (17, 19, 23, 21), (18, 16, 20, 22), (24, 25, 26, 27), (15, 25, 24, 14), (13, 26, 25, 15), (12, 27, 26, 13), (14, 24, 27, 12), (28, 29, 30, 31), (22, 29, 28, 23), (20, 30, 29, 22), (21, 31, 30, 20), (23, 28, 31, 21), (4, 0, 32, 33), (1, 34, 5, 35), (34, 6, 36, 5), (6, 2, 37, 36), (2, 1, 35, 37), (3, 38, 7, 39), (38, 4, 33, 7), (0, 3, 39, 32), (40, 41, 42, 43), (34, 41, 40, 4), (1, 42, 41, 34), (0, 43, 42, 1), (4, 40, 43, 0), (44, 45, 46, 47), (38, 45, 44, 6), (3, 46, 45, 38), (2, 47, 46, 3), (6, 44, 47, 2), (48, 49, 50, 51), (1, 49, 48, 0), (2, 50, 49, 1), (3, 51, 50, 2), (0, 48, 51, 3), (52, 53, 54, 55), (6, 53, 52, 38), (34, 54, 53, 6), (4, 55, 54, 34), (38, 52, 55, 4)])
me_cube_240.materials.append(mat_material_004)
me_cube_240.use_remesh_preserve_volume = False
me_cube_240.use_remesh_preserve_attributes = False
me_cube_240.use_mirror_vertex_groups = False
me_cube_240.update()
me_cube_239 = bpy.data.meshes.new('Cube.239')
me_cube_239.from_pydata([(-1.902, -0.8365, -2.0), (-1.902, 0.8365, -2.0), (1.649, 0.8365, -2.0), (1.649, -0.8365, -2.0), (-1.902, -0.8365, 2.0), (-1.902, 2.0, 2.0), (1.649, 0.8365, 2.0), (1.649, -2.0, 2.0), (-2.4, 2.0, -2.4), (2.4, 2.0, -2.4), (-2.4, 2.0, 2.4), (2.4, 2.0, 2.4), (-1.728, 4.0, -1.44), (1.728, 4.0, -1.44), (-1.728, 4.0, 1.44), (1.728, 4.0, 1.44), (-2.4, -2.0, -2.4), (2.4, -2.0, -2.4), (-2.4, -2.0, 2.4), (2.4, -2.0, 2.4), (-1.728, -4.0, -1.44), (1.728, -4.0, -1.44), (-1.728, -4.0, 1.44), (1.728, -4.0, 1.44), (-1.364, 6.336, 1.137), (1.364, 6.336, 1.137), (1.364, 6.336, -1.137), (-1.364, 6.336, -1.137), (1.364, -6.336, 1.137), (-1.364, -6.336, 1.137), (-1.364, -6.336, -1.137), (1.364, -6.336, -1.137), (-1.902, -2.0, -2.0), (-1.902, -2.0, 2.0), (-1.902, 0.8365, 2.0), (-1.902, 2.0, -2.0), (1.649, 2.0, 2.0), (1.649, 2.0, -2.0), (1.649, -0.8365, 2.0), (1.649, -2.0, -2.0), (-2.423, -0.8365, 2.0), (-2.423, 0.8365, 2.0), (-2.423, 0.8365, -2.0), (-2.423, -0.8365, -2.0), (2.423, 0.8365, 2.0), (2.423, -0.8365, 2.0), (2.423, -0.8365, -2.0), (2.423, 0.8365, -2.0), (-2.0, -0.8365, -2.423), (-2.0, 0.8365, -2.423), (2.0, 0.8365, -2.423), (2.0, -0.8365, -2.423), (2.0, -0.8365, 2.423), (2.0, 0.8365, 2.423), (-2.0, 0.8365, 2.423), (-2.0, -0.8365, 2.423)], [], [(37, 35, 8, 9), (32, 39, 17, 16), (9, 8, 12, 13), (36, 37, 9, 11), (5, 36, 11, 10), (35, 5, 10, 8), (11, 9, 13, 15), (10, 11, 15, 14), (8, 10, 14, 12), (16, 17, 21, 20), (7, 33, 18, 19), (39, 7, 19, 17), (33, 32, 16, 18), (19, 18, 22, 23), (17, 19, 23, 21), (18, 16, 20, 22), (24, 25, 26, 27), (15, 25, 24, 14), (13, 26, 25, 15), (12, 27, 26, 13), (14, 24, 27, 12), (28, 29, 30, 31), (22, 29, 28, 23), (20, 30, 29, 22), (21, 31, 30, 20), (23, 28, 31, 21), (4, 0, 32, 33), (1, 34, 5, 35), (34, 6, 36, 5), (6, 2, 37, 36), (2, 1, 35, 37), (3, 38, 7, 39), (38, 4, 33, 7), (0, 3, 39, 32), (40, 41, 42, 43), (34, 41, 40, 4), (1, 42, 41, 34), (0, 43, 42, 1), (4, 40, 43, 0), (44, 45, 46, 47), (38, 45, 44, 6), (3, 46, 45, 38), (2, 47, 46, 3), (6, 44, 47, 2), (48, 49, 50, 51), (1, 49, 48, 0), (2, 50, 49, 1), (3, 51, 50, 2), (0, 48, 51, 3), (52, 53, 54, 55), (6, 53, 52, 38), (34, 54, 53, 6), (4, 55, 54, 34), (38, 52, 55, 4)])
me_cube_239.materials.append(mat_material_002)
me_cube_239.use_remesh_preserve_volume = False
me_cube_239.use_remesh_preserve_attributes = False
me_cube_239.use_mirror_vertex_groups = False
me_cube_239.update()
me_cube_192 = bpy.data.meshes.new('Cube.192')
me_cube_192.from_pydata([(-0.6, -1.0, -1.0), (-0.648, 2.0, -1.08), (0.648, 2.0, -1.08), (0.6, -1.0, -1.0), (-0.6, -1.0, 1.0), (-0.648, 2.0, 1.08), (0.648, 2.0, 1.08), (0.6, -1.0, 1.0), (-0.9394, -0.3611, 1.339), (-0.9394, -0.3611, -1.339), (0.9394, -0.3611, 1.339), (0.9394, -0.3611, -1.339)], [], [(8, 5, 1, 9), (5, 6, 2, 1), (10, 7, 3, 11), (7, 4, 0, 3), (9, 1, 2, 11), (10, 6, 5, 8), (4, 8, 9, 0), (6, 10, 11, 2), (0, 9, 11, 3), (7, 10, 8, 4)])
me_cube_192.materials.append(mat_material_002)
me_cube_192.use_remesh_preserve_volume = False
me_cube_192.use_remesh_preserve_attributes = False
me_cube_192.use_mirror_vertex_groups = False
me_cube_192.update()
me_cube_155 = bpy.data.meshes.new('Cube.155')
me_cube_155.from_pydata([(-1.0, -1.0, -1.0), (-1.0, 1.0, -1.0), (1.0, 1.0, -1.0), (1.0, -1.0, -1.0), (-1.0, -1.0, 1.0), (-1.0, 1.0, 1.0), (1.0, 1.0, 1.0), (1.0, -1.0, 1.0), (0.0, 1.0, 1.4), (0.0, 1.0, -1.4), (0.0, -1.0, 1.4), (0.0, -1.0, -1.4), (-2.0, -1.0, 1.0), (-2.0, 1.0, 1.0), (-2.0, 1.0, -1.0), (-2.0, -1.0, -1.0), (0.0, 2.0, 1.4), (1.0, 2.0, 1.0), (1.0, 2.0, -1.0), (0.0, 2.0, -1.4), (2.0, 1.0, 1.0), (2.0, -1.0, 1.0), (2.0, -1.0, -1.0), (2.0, 1.0, -1.0), (0.0, -2.0, 1.4), (-1.0, -2.0, 1.0), (-1.0, -2.0, -1.0), (0.0, -2.0, -1.4), (0.3714, -1.0, -2.328), (0.3714, 1.0, -2.328), (1.371, 1.0, -1.928), (1.371, -1.0, -1.928), (-0.3714, -1.0, 2.328), (-0.3714, 1.0, 2.328), (-1.371, 1.0, 1.928), (-1.371, -1.0, 1.928), (-1.0, 2.0, 1.0), (0.0, 2.0, 1.4), (0.0, 2.0, -1.4), (-1.0, 2.0, -1.0), (1.0, -2.0, 1.0), (0.0, -2.0, 1.4), (0.0, -2.0, -1.4), (1.0, -2.0, -1.0), (-1.371, -1.0, -1.928), (-1.371, 1.0, -1.928), (-0.3714, 1.0, -2.328), (-0.3714, -1.0, -2.328), (1.371, -1.0, 1.928), (1.371, 1.0, 1.928), (0.3714, 1.0, 2.328), (0.3714, -1.0, 2.328)], [], [(12, 13, 14, 15), (5, 13, 12, 4), (1, 14, 13, 5), (0, 15, 14, 1), (4, 12, 15, 0), (16, 17, 18, 19), (6, 17, 16, 8), (2, 18, 17, 6), (9, 19, 18, 2), (8, 16, 19, 9), (20, 21, 22, 23), (7, 21, 20, 6), (3, 22, 21, 7), (2, 23, 22, 3), (6, 20, 23, 2), (24, 25, 26, 27), (4, 25, 24, 10), (0, 26, 25, 4), (11, 27, 26, 0), (10, 24, 27, 11), (28, 29, 30, 31), (9, 29, 28, 11), (2, 30, 29, 9), (3, 31, 30, 2), (11, 28, 31, 3), (32, 33, 34, 35), (8, 33, 32, 10), (5, 34, 33, 8), (4, 35, 34, 5), (10, 32, 35, 4), (36, 37, 38, 39), (8, 37, 36, 5), (9, 38, 37, 8), (1, 39, 38, 9), (5, 36, 39, 1), (40, 41, 42, 43), (10, 41, 40, 7), (11, 42, 41, 10), (3, 43, 42, 11), (7, 40, 43, 3), (44, 45, 46, 47), (1, 45, 44, 0), (9, 46, 45, 1), (11, 47, 46, 9), (0, 44, 47, 11), (48, 49, 50, 51), (6, 49, 48, 7), (8, 50, 49, 6), (10, 51, 50, 8), (7, 48, 51, 10)])
me_cube_155.materials.append(mat_material_004)
me_cube_155.use_remesh_preserve_volume = False
me_cube_155.use_remesh_preserve_attributes = False
me_cube_155.use_mirror_vertex_groups = False
me_cube_155.update()
me_cube_154 = bpy.data.meshes.new('Cube.154')
me_cube_154.from_pydata([(-1.0, -1.0, -1.0), (-1.0, 1.0, -1.0), (1.0, 1.0, -1.0), (1.0, -1.0, -1.0), (-1.0, -1.0, 1.0), (-1.0, 1.0, 1.0), (1.0, 1.0, 1.0), (1.0, -1.0, 1.0), (0.0, 1.0, 1.4), (0.0, 1.0, -1.4), (0.0, -1.0, 1.4), (0.0, -1.0, -1.4), (-2.0, -1.0, 1.0), (-2.0, 1.0, 1.0), (-2.0, 1.0, -1.0), (-2.0, -1.0, -1.0), (0.0, 2.0, 1.4), (1.0, 2.0, 1.0), (1.0, 2.0, -1.0), (0.0, 2.0, -1.4), (2.0, 1.0, 1.0), (2.0, -1.0, 1.0), (2.0, -1.0, -1.0), (2.0, 1.0, -1.0), (0.0, -2.0, 1.4), (-1.0, -2.0, 1.0), (-1.0, -2.0, -1.0), (0.0, -2.0, -1.4), (0.3714, -1.0, -2.328), (0.3714, 1.0, -2.328), (1.371, 1.0, -1.928), (1.371, -1.0, -1.928), (-0.3714, -1.0, 2.328), (-0.3714, 1.0, 2.328), (-1.371, 1.0, 1.928), (-1.371, -1.0, 1.928), (-1.0, 2.0, 1.0), (0.0, 2.0, 1.4), (0.0, 2.0, -1.4), (-1.0, 2.0, -1.0), (1.0, -2.0, 1.0), (0.0, -2.0, 1.4), (0.0, -2.0, -1.4), (1.0, -2.0, -1.0), (-1.371, -1.0, -1.928), (-1.371, 1.0, -1.928), (-0.3714, 1.0, -2.328), (-0.3714, -1.0, -2.328), (1.371, -1.0, 1.928), (1.371, 1.0, 1.928), (0.3714, 1.0, 2.328), (0.3714, -1.0, 2.328)], [], [(12, 13, 14, 15), (5, 13, 12, 4), (1, 14, 13, 5), (0, 15, 14, 1), (4, 12, 15, 0), (16, 17, 18, 19), (6, 17, 16, 8), (2, 18, 17, 6), (9, 19, 18, 2), (8, 16, 19, 9), (20, 21, 22, 23), (7, 21, 20, 6), (3, 22, 21, 7), (2, 23, 22, 3), (6, 20, 23, 2), (24, 25, 26, 27), (4, 25, 24, 10), (0, 26, 25, 4), (11, 27, 26, 0), (10, 24, 27, 11), (28, 29, 30, 31), (9, 29, 28, 11), (2, 30, 29, 9), (3, 31, 30, 2), (11, 28, 31, 3), (32, 33, 34, 35), (8, 33, 32, 10), (5, 34, 33, 8), (4, 35, 34, 5), (10, 32, 35, 4), (36, 37, 38, 39), (8, 37, 36, 5), (9, 38, 37, 8), (1, 39, 38, 9), (5, 36, 39, 1), (40, 41, 42, 43), (10, 41, 40, 7), (11, 42, 41, 10), (3, 43, 42, 11), (7, 40, 43, 3), (44, 45, 46, 47), (1, 45, 44, 0), (9, 46, 45, 1), (11, 47, 46, 9), (0, 44, 47, 11), (48, 49, 50, 51), (6, 49, 48, 7), (8, 50, 49, 6), (10, 51, 50, 8), (7, 48, 51, 10)])
me_cube_154.materials.append(mat_material_004)
me_cube_154.use_remesh_preserve_volume = False
me_cube_154.use_remesh_preserve_attributes = False
me_cube_154.use_mirror_vertex_groups = False
me_cube_154.update()
me_cube_143 = bpy.data.meshes.new('Cube.143')
me_cube_143.from_pydata([(-1.0, -1.0, -1.0), (-1.0, 1.0, -1.0), (1.0, 1.0, -1.0), (1.0, -1.0, -1.0), (-1.0, -1.0, 1.0), (-1.0, 1.0, 1.0), (1.0, 1.0, 1.0), (1.0, -1.0, 1.0), (0.0, 1.0, 1.4), (0.0, 1.0, -1.4), (0.0, -1.0, 1.4), (0.0, -1.0, -1.4), (-2.0, -1.0, 1.0), (-2.0, 1.0, 1.0), (-2.0, 1.0, -1.0), (-2.0, -1.0, -1.0), (0.0, 2.0, 1.4), (1.0, 2.0, 1.0), (1.0, 2.0, -1.0), (0.0, 2.0, -1.4), (2.0, 1.0, 1.0), (2.0, -1.0, 1.0), (2.0, -1.0, -1.0), (2.0, 1.0, -1.0), (0.0, -2.0, 1.4), (-1.0, -2.0, 1.0), (-1.0, -2.0, -1.0), (0.0, -2.0, -1.4), (0.3714, -1.0, -2.328), (0.3714, 1.0, -2.328), (1.371, 1.0, -1.928), (1.371, -1.0, -1.928), (-0.3714, -1.0, 2.328), (-0.3714, 1.0, 2.328), (-1.371, 1.0, 1.928), (-1.371, -1.0, 1.928), (-1.0, 2.0, 1.0), (0.0, 2.0, 1.4), (0.0, 2.0, -1.4), (-1.0, 2.0, -1.0), (1.0, -2.0, 1.0), (0.0, -2.0, 1.4), (0.0, -2.0, -1.4), (1.0, -2.0, -1.0), (-1.371, -1.0, -1.928), (-1.371, 1.0, -1.928), (-0.3714, 1.0, -2.328), (-0.3714, -1.0, -2.328), (1.371, -1.0, 1.928), (1.371, 1.0, 1.928), (0.3714, 1.0, 2.328), (0.3714, -1.0, 2.328)], [], [(12, 13, 14, 15), (5, 13, 12, 4), (1, 14, 13, 5), (0, 15, 14, 1), (4, 12, 15, 0), (16, 17, 18, 19), (6, 17, 16, 8), (2, 18, 17, 6), (9, 19, 18, 2), (8, 16, 19, 9), (20, 21, 22, 23), (7, 21, 20, 6), (3, 22, 21, 7), (2, 23, 22, 3), (6, 20, 23, 2), (24, 25, 26, 27), (4, 25, 24, 10), (0, 26, 25, 4), (11, 27, 26, 0), (10, 24, 27, 11), (28, 29, 30, 31), (9, 29, 28, 11), (2, 30, 29, 9), (3, 31, 30, 2), (11, 28, 31, 3), (32, 33, 34, 35), (8, 33, 32, 10), (5, 34, 33, 8), (4, 35, 34, 5), (10, 32, 35, 4), (36, 37, 38, 39), (8, 37, 36, 5), (9, 38, 37, 8), (1, 39, 38, 9), (5, 36, 39, 1), (40, 41, 42, 43), (10, 41, 40, 7), (11, 42, 41, 10), (3, 43, 42, 11), (7, 40, 43, 3), (44, 45, 46, 47), (1, 45, 44, 0), (9, 46, 45, 1), (11, 47, 46, 9), (0, 44, 47, 11), (48, 49, 50, 51), (6, 49, 48, 7), (8, 50, 49, 6), (10, 51, 50, 8), (7, 48, 51, 10)])
me_cube_143.materials.append(mat_material_013)
me_cube_143.use_remesh_preserve_volume = False
me_cube_143.use_remesh_preserve_attributes = False
me_cube_143.use_mirror_vertex_groups = False
me_cube_143.update()
me_cube_141 = bpy.data.meshes.new('Cube.141')
me_cube_141.from_pydata([(-1.0, -1.0, -1.0), (-1.0, 1.0, -1.0), (1.0, 1.0, -1.0), (1.0, -1.0, -1.0), (-1.0, -1.0, 1.0), (-1.0, 1.0, 1.0), (1.0, 1.0, 1.0), (1.0, -1.0, 1.0), (0.0, 1.0, 1.4), (0.0, 1.0, -1.4), (0.0, -1.0, 1.4), (0.0, -1.0, -1.4)], [], [(4, 5, 1, 0), (8, 6, 2, 9), (6, 7, 3, 2), (10, 4, 0, 11), (11, 9, 2, 3), (10, 8, 5, 4), (5, 8, 9, 1), (7, 10, 11, 3), (0, 1, 9, 11), (7, 6, 8, 10)])
me_cube_141.materials.append(mat_material_004)
me_cube_141.use_remesh_preserve_volume = False
me_cube_141.use_remesh_preserve_attributes = False
me_cube_141.use_mirror_vertex_groups = False
me_cube_141.update()
me_cube_135 = bpy.data.meshes.new('Cube.135')
me_cube_135.from_pydata([(-1.0, -5.0, -1.0), (-1.0, 0.0, -1.0), (1.0, 0.0, -1.0), (1.0, -5.0, -1.0), (-1.0, -5.0, 1.0), (-1.0, 0.0, 1.0), (1.0, 0.0, 1.0), (1.0, -5.0, 1.0), (-5.7, -4.4, 1.0), (-5.7, -4.4, -1.0), (5.7, -4.4, 1.0), (5.7, -4.4, -1.0), (-5.753, -3.86, 1.0), (5.753, -3.86, -1.0), (-5.753, -3.86, -1.0), (5.753, -3.86, 1.0)], [], [(12, 5, 1, 14), (5, 6, 2, 1), (10, 7, 3, 11), (7, 4, 0, 3), (14, 1, 2, 13), (15, 6, 5, 12), (4, 8, 9, 0), (15, 10, 11, 13), (0, 9, 11, 3), (7, 10, 8, 4), (8, 12, 14, 9), (9, 14, 13, 11), (10, 15, 12, 8), (6, 15, 13, 2)])
me_cube_135.materials.append(mat_material_001)
me_cube_135.use_remesh_preserve_volume = False
me_cube_135.use_remesh_preserve_attributes = False
me_cube_135.use_mirror_vertex_groups = False
me_cube_135.update()
me_cube_121 = bpy.data.meshes.new('Cube.121')
me_cube_121.from_pydata([(-1.0, -1.0, -1.0), (-1.0, 1.0, -1.0), (1.0, 1.0, -1.0), (1.0, -1.0, -1.0), (-1.0, -1.0, 1.0), (-1.0, 1.0, 1.0), (1.0, 1.0, 1.0), (1.0, -1.0, 1.0), (0.0, 1.0, 1.4), (0.0, 1.0, -1.4), (0.0, -1.0, 1.4), (0.0, -1.0, -1.4)], [], [(4, 5, 1, 0), (8, 6, 2, 9), (6, 7, 3, 2), (10, 4, 0, 11), (11, 9, 2, 3), (10, 8, 5, 4), (5, 8, 9, 1), (7, 10, 11, 3), (0, 1, 9, 11), (7, 6, 8, 10)])
me_cube_121.materials.append(mat_material_004)
me_cube_121.use_remesh_preserve_volume = False
me_cube_121.use_remesh_preserve_attributes = False
me_cube_121.use_mirror_vertex_groups = False
me_cube_121.update()
me_cube_119 = bpy.data.meshes.new('Cube.119')
me_cube_119.from_pydata([(-1.0, -1.0, -1.0), (-1.0, 1.0, -1.0), (1.0, 1.0, -1.0), (1.0, -1.0, -1.0), (-1.0, -1.0, 1.0), (-1.0, 1.0, 1.0), (1.0, 1.0, 1.0), (1.0, -1.0, 1.0), (0.0, 1.0, 1.3), (0.0, 1.0, -1.3), (0.0, -1.0, 1.3), (0.0, -1.0, -1.3)], [], [(4, 5, 1, 0), (8, 6, 2, 9), (6, 7, 3, 2), (10, 4, 0, 11), (11, 9, 2, 3), (10, 8, 5, 4), (5, 8, 9, 1), (7, 10, 11, 3), (0, 1, 9, 11), (7, 6, 8, 10)])
me_cube_119.materials.append(mat_material_002)
me_cube_119.use_remesh_preserve_volume = False
me_cube_119.use_remesh_preserve_attributes = False
me_cube_119.use_mirror_vertex_groups = False
me_cube_119.update()
me_cube_026 = bpy.data.meshes.new('Cube.026')
me_cube_026.from_pydata([(-1.0, -1.0, 1.0), (-1.0, 1.0, 1.0), (1.0, 1.0, 1.0), (1.0, -1.0, 1.0), (-1.0, -2.166, 1.941), (-1.0, -0.2341, 2.459), (1.0, -0.2341, 2.459), (1.0, -2.166, 1.941)], [], [(4, 5, 1, 0), (5, 6, 2, 1), (6, 7, 3, 2), (7, 4, 0, 3), (0, 1, 2, 3), (7, 6, 5, 4)])
me_cube_026.materials.append(mat_material_007)
me_cube_026.use_remesh_preserve_volume = False
me_cube_026.use_remesh_preserve_attributes = False
me_cube_026.use_mirror_vertex_groups = False
me_cube_026.update()
me_cube_025 = bpy.data.meshes.new('Cube.025')
me_cube_025.from_pydata([(-1.0, -1.0, 1.0), (-1.0, 1.0, 1.0), (1.0, 1.0, 1.0), (1.0, -1.0, 1.0), (-1.0, -2.166, 1.941), (-1.0, -0.2341, 2.459), (1.0, -0.2341, 2.459), (1.0, -2.166, 1.941)], [], [(4, 5, 1, 0), (5, 6, 2, 1), (6, 7, 3, 2), (7, 4, 0, 3), (0, 1, 2, 3), (7, 6, 5, 4)])
me_cube_025.materials.append(mat_material_007)
me_cube_025.use_remesh_preserve_volume = False
me_cube_025.use_remesh_preserve_attributes = False
me_cube_025.use_mirror_vertex_groups = False
me_cube_025.update()
me_cube_024 = bpy.data.meshes.new('Cube.024')
me_cube_024.from_pydata([(-1.0, -1.0, 1.0), (-1.0, 1.0, 1.0), (1.0, 1.0, 1.0), (1.0, -1.0, 1.0), (-1.0, -2.166, 1.941), (-1.0, -0.2341, 2.459), (1.0, -0.2341, 2.459), (1.0, -2.166, 1.941)], [], [(4, 5, 1, 0), (5, 6, 2, 1), (6, 7, 3, 2), (7, 4, 0, 3), (0, 1, 2, 3), (7, 6, 5, 4)])
me_cube_024.materials.append(mat_material_006)
me_cube_024.use_remesh_preserve_volume = False
me_cube_024.use_remesh_preserve_attributes = False
me_cube_024.use_mirror_vertex_groups = False
me_cube_024.update()
me_icosphere = bpy.data.meshes.new('Icosphere')
me_icosphere.from_pydata([(0.0, 0.0, -1.0), (0.7236, -0.5257, -0.4472), (-0.2764, -0.8506, -0.4472), (-0.8944, 0.0, -0.4472), (-0.2764, 0.8506, -0.4472), (0.7236, 0.5257, -0.4472), (0.2764, -0.8506, 0.4472), (-0.7236, -0.5257, 0.4472), (-0.7236, 0.5257, 0.4472), (0.2764, 0.8506, 0.4472), (0.8944, 0.0, 0.4472), (0.0, 0.0, 1.0)], [], [(0, 1, 2), (1, 0, 5), (0, 2, 3), (0, 3, 4), (0, 4, 5), (1, 5, 10), (2, 1, 6), (3, 2, 7), (4, 3, 8), (5, 4, 9), (1, 10, 6), (2, 6, 7), (3, 7, 8), (4, 8, 9), (5, 9, 10), (6, 10, 11), (7, 6, 11), (8, 7, 11), (9, 8, 11), (10, 9, 11)])
me_icosphere.materials.append(mat_material_004)
me_icosphere.use_remesh_preserve_volume = False
me_icosphere.use_remesh_preserve_attributes = False
me_icosphere.use_mirror_vertex_groups = False
me_icosphere.update()
me_cube_012 = bpy.data.meshes.new('Cube.012')
me_cube_012.from_pydata([(-0.64, 0.06293, -0.64), (-1.2, 1.0, -1.0), (1.2, 1.0, -1.0), (0.64, 0.06293, -0.64), (-0.64, 0.06293, 0.64), (-1.2, 1.0, 1.0), (1.2, 1.0, 1.0), (0.64, 0.06293, 0.64), (-0.3, 2.449, -0.3), (0.3, 2.449, -0.3), (-0.3, 2.449, 0.3), (0.3, 2.449, 0.3)], [], [(4, 5, 1, 0), (2, 1, 8, 9), (6, 7, 3, 2), (7, 4, 0, 3), (0, 1, 2, 3), (7, 6, 5, 4), (10, 11, 9, 8), (6, 2, 9, 11), (5, 6, 11, 10), (1, 5, 10, 8)])
me_cube_012.materials.append(mat_material_004)
me_cube_012.use_remesh_preserve_volume = False
me_cube_012.use_remesh_preserve_attributes = False
me_cube_012.use_mirror_vertex_groups = False
me_cube_012.update()
me_cube_010 = bpy.data.meshes.new('Cube.010')
me_cube_010.from_pydata([(-1.0, -1.0, -1.0), (-1.0, 1.0, -1.0), (1.0, 1.0, -1.0), (1.0, -1.0, -1.0), (-1.0, -1.0, 1.0), (-1.0, 1.0, 1.0), (1.0, 1.0, 1.0), (1.0, -1.0, 1.0), (0.0, 1.0, 1.3), (0.0, 1.0, -1.3), (0.0, -1.0, 1.3), (0.0, -1.0, -1.3)], [], [(4, 5, 1, 0), (8, 6, 2, 9), (6, 7, 3, 2), (10, 4, 0, 11), (11, 9, 2, 3), (10, 8, 5, 4), (5, 8, 9, 1), (7, 10, 11, 3), (0, 1, 9, 11), (7, 6, 8, 10)])
me_cube_010.materials.append(mat_material_002)
me_cube_010.use_remesh_preserve_volume = False
me_cube_010.use_remesh_preserve_attributes = False
me_cube_010.use_mirror_vertex_groups = False
me_cube_010.update()
me_cube_008 = bpy.data.meshes.new('Cube.008')
me_cube_008.from_pydata([(-1.0, -1.0, -1.0), (-1.0, 1.0, -1.0), (1.0, 1.0, -1.0), (1.0, -1.0, -1.0), (-1.0, -1.0, 1.0), (-1.0, 1.0, 1.0), (1.0, 1.0, 1.0), (1.0, -1.0, 1.0), (0.0, 1.0, 1.4), (0.0, 1.0, -1.4), (0.0, -1.0, 1.4), (0.0, -1.0, -1.4)], [], [(4, 5, 1, 0), (8, 6, 2, 9), (6, 7, 3, 2), (10, 4, 0, 11), (11, 9, 2, 3), (10, 8, 5, 4), (5, 8, 9, 1), (7, 10, 11, 3), (0, 1, 9, 11), (7, 6, 8, 10)])
me_cube_008.materials.append(mat_material_004)
me_cube_008.use_remesh_preserve_volume = False
me_cube_008.use_remesh_preserve_attributes = False
me_cube_008.use_mirror_vertex_groups = False
me_cube_008.update()
me_cube = bpy.data.meshes.new('Cube')
me_cube.from_pydata([(-0.8, -0.0337, -0.8), (-1.0, 1.0, -1.0), (1.0, 1.0, -1.0), (0.8, -0.0337, -0.8), (-0.8, -0.0337, 0.8), (-1.0, 1.0, 1.0), (1.0, 1.0, 1.0), (0.8, -0.0337, 0.8), (-0.3, 2.933, -0.3), (0.3, 2.933, -0.3), (-0.3, 2.933, 0.3), (0.3, 2.933, 0.3), (0.0, 1.0, 1.2), (0.0, 1.0, -1.2), (0.0, -0.0337, 0.96), (0.0, -0.0337, -0.96), (0.0, 2.933, 0.36), (0.0, 2.933, -0.36)], [], [(4, 5, 1, 0), (13, 1, 8, 17), (6, 7, 3, 2), (14, 4, 0, 15), (15, 13, 2, 3), (14, 12, 5, 4), (16, 11, 9, 17), (6, 2, 9, 11), (12, 6, 11, 16), (1, 5, 10, 8), (2, 13, 17, 9), (7, 14, 15, 3), (0, 1, 13, 15), (7, 6, 12, 14), (10, 16, 17, 8), (5, 12, 16, 10)])
me_cube.materials.append(mat_material)
me_cube.use_remesh_preserve_volume = False
me_cube.use_remesh_preserve_attributes = False
me_cube.use_mirror_vertex_groups = False
me_cube.update()
me_cube_001 = bpy.data.meshes.new('Cube.001')
me_cube_001.from_pydata([(-1.0, -1.323, -1.0), (-1.0, 0.7649, -1.0), (1.0, 0.7649, -1.0), (1.0, -1.323, -1.0), (-1.0, -1.323, 1.0), (-1.0, 0.7649, 1.0), (1.0, 0.7649, 1.0), (1.0, -1.323, 1.0)], [], [(4, 5, 1, 0), (5, 6, 2, 1), (6, 7, 3, 2), (7, 4, 0, 3), (0, 1, 2, 3), (7, 6, 5, 4)])
me_cube_001.materials.append(mat_material_001)
me_cube_001.use_remesh_preserve_volume = False
me_cube_001.use_remesh_preserve_attributes = False
me_cube_001.use_mirror_vertex_groups = False
me_cube_001.update()
me_cube_190 = bpy.data.meshes.new('Cube.190')
me_cube_190.from_pydata([(-1.0, -1.0, -1.0), (-0.9, 1.0, -0.9), (0.9, 1.0, -0.9), (1.0, -1.0, -1.0), (-1.0, -1.0, 1.0), (-0.9, 1.0, 0.9), (0.9, 1.0, 0.9), (1.0, -1.0, 1.0), (0.0, 1.0, 0.99), (0.0, 1.0, -0.99), (0.0, -1.0, 1.1), (0.0, -1.0, -1.1), (-1.0, 0.6, 1.0), (-1.0, 0.6, -1.0), (1.0, 0.6, 1.0), (1.0, 0.6, -1.0), (0.0, 0.6, -1.1), (0.0, 0.6, 1.1)], [], [(12, 5, 1, 13), (8, 6, 2, 9), (14, 7, 3, 15), (10, 4, 0, 11), (16, 9, 2, 15), (17, 8, 5, 12), (5, 8, 9, 1), (7, 10, 11, 3), (13, 1, 9, 16), (14, 6, 8, 17), (4, 12, 13, 0), (6, 14, 15, 2), (11, 16, 15, 3), (10, 17, 12, 4), (0, 13, 16, 11), (7, 14, 17, 10)])
me_cube_190.materials.append(mat_material_015)
me_cube_190.use_remesh_preserve_volume = False
me_cube_190.use_remesh_preserve_attributes = False
me_cube_190.use_mirror_vertex_groups = False
me_cube_190.update()
me_cube_189 = bpy.data.meshes.new('Cube.189')
me_cube_189.from_pydata([(-1.0, -1.0, -1.0), (-0.9, 1.0, -0.9), (0.9, 1.0, -0.9), (1.0, -1.0, -1.0), (-1.0, -1.0, 1.0), (-0.9, 1.0, 0.9), (0.9, 1.0, 0.9), (1.0, -1.0, 1.0), (0.0, 1.0, 0.99), (0.0, 1.0, -0.99), (0.0, -1.0, 1.1), (0.0, -1.0, -1.1), (-1.0, 0.6, 1.0), (-1.0, 0.6, -1.0), (1.0, 0.6, 1.0), (1.0, 0.6, -1.0), (0.0, 0.6, -1.1), (0.0, 0.6, 1.1)], [], [(12, 5, 1, 13), (8, 6, 2, 9), (14, 7, 3, 15), (10, 4, 0, 11), (16, 9, 2, 15), (17, 8, 5, 12), (5, 8, 9, 1), (7, 10, 11, 3), (13, 1, 9, 16), (14, 6, 8, 17), (4, 12, 13, 0), (6, 14, 15, 2), (11, 16, 15, 3), (10, 17, 12, 4), (0, 13, 16, 11), (7, 14, 17, 10)])
me_cube_189.materials.append(mat_material_015)
me_cube_189.use_remesh_preserve_volume = False
me_cube_189.use_remesh_preserve_attributes = False
me_cube_189.use_mirror_vertex_groups = False
me_cube_189.update()
me_cube_185 = bpy.data.meshes.new('Cube.185')
me_cube_185.from_pydata([(-1.0, -1.0, -1.0), (-1.0, 1.0, -1.0), (1.0, 1.0, -1.0), (1.0, -1.0, -1.0), (-1.0, -1.0, 1.0), (-1.0, 1.0, 1.0), (1.0, 1.0, 1.0), (1.0, -1.0, 1.0), (0.0, 1.0, 1.2), (0.0, 1.0, -1.2), (0.0, -1.0, 1.2), (0.0, -1.0, -1.2)], [], [(4, 5, 1, 0), (8, 6, 2, 9), (6, 7, 3, 2), (10, 4, 0, 11), (11, 9, 2, 3), (10, 8, 5, 4), (5, 8, 9, 1), (7, 10, 11, 3), (0, 1, 9, 11), (7, 6, 8, 10)])
me_cube_185.materials.append(mat_material_013)
me_cube_185.use_remesh_preserve_volume = False
me_cube_185.use_remesh_preserve_attributes = False
me_cube_185.use_mirror_vertex_groups = False
me_cube_185.update()
me_cube_184 = bpy.data.meshes.new('Cube.184')
me_cube_184.from_pydata([(-1.0, -1.0, -1.0), (-0.6, 1.0, -0.6), (0.6, 1.0, -0.6), (1.0, -1.0, -1.0), (-1.0, -1.0, 1.0), (-0.6, 1.0, 0.6), (0.6, 1.0, 0.6), (1.0, -1.0, 1.0), (-2.2, -0.6, 2.2), (-2.2, -0.6, -2.2), (2.2, -0.6, 2.2), (2.2, -0.6, -2.2)], [], [(8, 5, 1, 9), (5, 6, 2, 1), (10, 7, 3, 11), (7, 4, 0, 3), (9, 1, 2, 11), (10, 6, 5, 8), (4, 8, 9, 0), (6, 10, 11, 2), (0, 9, 11, 3), (7, 10, 8, 4)])
me_cube_184.materials.append(mat_material_002)
me_cube_184.use_remesh_preserve_volume = False
me_cube_184.use_remesh_preserve_attributes = False
me_cube_184.use_mirror_vertex_groups = False
me_cube_184.update()
me_cube_178 = bpy.data.meshes.new('Cube.178')
me_cube_178.from_pydata([(-0.6, -1.0, -1.0), (-0.648, 2.0, -1.08), (0.648, 2.0, -1.08), (0.6, -1.0, -1.0), (-0.6, -1.0, 1.0), (-0.648, 2.0, 1.08), (0.648, 2.0, 1.08), (0.6, -1.0, 1.0), (-0.9394, -0.3611, 1.339), (-0.9394, -0.3611, -1.339), (0.9394, -0.3611, 1.339), (0.9394, -0.3611, -1.339)], [], [(8, 5, 1, 9), (5, 6, 2, 1), (10, 7, 3, 11), (7, 4, 0, 3), (9, 1, 2, 11), (10, 6, 5, 8), (4, 8, 9, 0), (6, 10, 11, 2), (0, 9, 11, 3), (7, 10, 8, 4)])
me_cube_178.materials.append(mat_material_013)
me_cube_178.use_remesh_preserve_volume = False
me_cube_178.use_remesh_preserve_attributes = False
me_cube_178.use_mirror_vertex_groups = False
me_cube_178.update()
me_cube_177 = bpy.data.meshes.new('Cube.177')
me_cube_177.from_pydata([(-0.6, -1.0, -1.0), (-0.648, 2.0, -1.08), (0.648, 2.0, -1.08), (0.6, -1.0, -1.0), (-0.6, -1.0, 1.0), (-0.648, 2.0, 1.08), (0.648, 2.0, 1.08), (0.6, -1.0, 1.0), (-0.9394, -0.3611, 1.339), (-0.9394, -0.3611, -1.339), (0.9394, -0.3611, 1.339), (0.9394, -0.3611, -1.339)], [], [(8, 5, 1, 9), (5, 6, 2, 1), (10, 7, 3, 11), (7, 4, 0, 3), (9, 1, 2, 11), (10, 6, 5, 8), (4, 8, 9, 0), (6, 10, 11, 2), (0, 9, 11, 3), (7, 10, 8, 4)])
me_cube_177.materials.append(mat_material_013)
me_cube_177.use_remesh_preserve_volume = False
me_cube_177.use_remesh_preserve_attributes = False
me_cube_177.use_mirror_vertex_groups = False
me_cube_177.update()
me_cube_176 = bpy.data.meshes.new('Cube.176')
me_cube_176.from_pydata([(-4.775, -7.374, -1.0), (-4.32, -4.728, -1.0), (-2.0, -3.0, -4.9), (-2.0, -7.0, -4.9), (-4.775, -7.374, 1.0), (-4.32, -4.728, 1.0), (-2.0, -3.0, 4.9), (-2.0, -7.0, 4.9)], [], [(4, 5, 1, 0), (5, 6, 2, 1), (6, 7, 3, 2), (7, 4, 0, 3), (0, 1, 2, 3), (7, 6, 5, 4)])
me_cube_176.materials.append(mat_material_006)
me_cube_176.use_remesh_preserve_volume = False
me_cube_176.use_remesh_preserve_attributes = False
me_cube_176.use_mirror_vertex_groups = False
me_cube_176.update()
me_cube_175 = bpy.data.meshes.new('Cube.175')
me_cube_175.from_pydata([(-1.0, -1.0, 0.0), (-1.0, 1.0, 0.0), (1.0, 1.0, 0.0), (1.0, -1.0, 0.0), (-1.0, -2.0, 2.0), (-1.0, 1.0, 1.0), (1.0, 1.0, 1.0), (1.0, -2.0, 2.0)], [], [(4, 5, 1, 0), (5, 6, 2, 1), (6, 7, 3, 2), (7, 4, 0, 3), (0, 1, 2, 3), (7, 6, 5, 4)])
me_cube_175.materials.append(mat_material_007)
me_cube_175.use_remesh_preserve_volume = False
me_cube_175.use_remesh_preserve_attributes = False
me_cube_175.use_mirror_vertex_groups = False
me_cube_175.update()
me_cube_174 = bpy.data.meshes.new('Cube.174')
me_cube_174.from_pydata([(-1.0, -1.0, 0.0), (-1.0, 1.0, 0.0), (1.0, 1.0, 0.0), (1.0, -1.0, 0.0), (-1.0, -2.0, 2.0), (-1.0, 1.0, 1.0), (1.0, 1.0, 1.0), (1.0, -2.0, 2.0)], [], [(4, 5, 1, 0), (5, 6, 2, 1), (6, 7, 3, 2), (7, 4, 0, 3), (0, 1, 2, 3), (7, 6, 5, 4)])
me_cube_174.materials.append(mat_material_007)
me_cube_174.use_remesh_preserve_volume = False
me_cube_174.use_remesh_preserve_attributes = False
me_cube_174.use_mirror_vertex_groups = False
me_cube_174.update()
me_cube_169 = bpy.data.meshes.new('Cube.169')
me_cube_169.from_pydata([(-4.775, -7.374, -1.0), (-4.32, -4.728, -1.0), (-2.0, -3.0, -4.9), (-2.0, -7.0, -4.9), (-4.775, -7.374, 1.0), (-4.32, -4.728, 1.0), (-2.0, -3.0, 4.9), (-2.0, -7.0, 4.9)], [], [(4, 5, 1, 0), (5, 6, 2, 1), (6, 7, 3, 2), (7, 4, 0, 3), (0, 1, 2, 3), (7, 6, 5, 4)])
me_cube_169.materials.append(mat_material_006)
me_cube_169.use_remesh_preserve_volume = False
me_cube_169.use_remesh_preserve_attributes = False
me_cube_169.use_mirror_vertex_groups = False
me_cube_169.update()
me_cube_168 = bpy.data.meshes.new('Cube.168')
me_cube_168.from_pydata([(-1.0, -3.0, 0.0), (-1.0, 0.0, 0.0), (1.0, 0.0, 0.0), (1.0, -3.0, 0.0), (-1.0, -6.0, 2.0), (-1.0, -3.0, 2.0), (1.0, -3.0, 2.0), (1.0, -6.0, 2.0)], [], [(4, 5, 1, 0), (5, 6, 2, 1), (6, 7, 3, 2), (7, 4, 0, 3), (0, 1, 2, 3), (7, 6, 5, 4)])
me_cube_168.materials.append(mat_material_005)
me_cube_168.use_remesh_preserve_volume = False
me_cube_168.use_remesh_preserve_attributes = False
me_cube_168.use_mirror_vertex_groups = False
me_cube_168.update()
me_cube_166 = bpy.data.meshes.new('Cube.166')
me_cube_166.from_pydata([(-1.0, -1.0, -1.0), (-0.5, 1.0, -0.5), (0.5, 1.0, -0.5), (1.0, -1.0, -1.0), (-1.0, -1.0, 1.0), (-0.5, 1.0, 0.5), (0.5, 1.0, 0.5), (1.0, -1.0, 1.0), (-0.6, -2.0, -0.6), (0.6, -2.0, -0.6), (-0.6, -2.0, 0.6), (0.6, -2.0, 0.6)], [], [(4, 5, 1, 0), (5, 6, 2, 1), (6, 7, 3, 2), (0, 3, 9, 8), (0, 1, 2, 3), (7, 6, 5, 4), (11, 10, 8, 9), (7, 4, 10, 11), (3, 7, 11, 9), (4, 0, 8, 10)])
me_cube_166.materials.append(mat_material_004)
me_cube_166.use_remesh_preserve_volume = False
me_cube_166.use_remesh_preserve_attributes = False
me_cube_166.use_mirror_vertex_groups = False
me_cube_166.update()
me_cube_165 = bpy.data.meshes.new('Cube.165')
me_cube_165.from_pydata([(-3.775, -5.374, -1.0), (-3.32, -2.728, -1.0), (-1.0, -1.0, -4.9), (-1.0, -5.0, -4.9), (-3.775, -5.374, 1.0), (-3.32, -2.728, 1.0), (-1.0, -1.0, 4.9), (-1.0, -5.0, 4.9)], [], [(4, 5, 1, 0), (5, 6, 2, 1), (6, 7, 3, 2), (7, 4, 0, 3), (0, 1, 2, 3), (7, 6, 5, 4)])
me_cube_165.materials.append(mat_material_006)
me_cube_165.use_remesh_preserve_volume = False
me_cube_165.use_remesh_preserve_attributes = False
me_cube_165.use_mirror_vertex_groups = False
me_cube_165.update()
me_cube_164 = bpy.data.meshes.new('Cube.164')
me_cube_164.from_pydata([(-3.775, -5.374, -1.0), (-3.32, -2.728, -1.0), (-1.0, -1.0, -4.9), (-1.0, -5.0, -4.9), (-3.775, -5.374, 1.0), (-3.32, -2.728, 1.0), (-1.0, -1.0, 4.9), (-1.0, -5.0, 4.9)], [], [(4, 5, 1, 0), (5, 6, 2, 1), (6, 7, 3, 2), (7, 4, 0, 3), (0, 1, 2, 3), (7, 6, 5, 4)])
me_cube_164.materials.append(mat_material_006)
me_cube_164.use_remesh_preserve_volume = False
me_cube_164.use_remesh_preserve_attributes = False
me_cube_164.use_mirror_vertex_groups = False
me_cube_164.update()
me_cube_004 = bpy.data.meshes.new('Cube.004')
me_cube_004.from_pydata([(-3.0, -1.0, -1.0), (-0.6532, 2.0, -0.6532), (0.6532, 2.0, -0.6532), (3.0, -1.0, -1.0), (-3.0, -1.0, 1.0), (-0.6532, 2.0, 0.6532), (0.6532, 2.0, 0.6532), (3.0, -1.0, 1.0), (-2.8, 0.0, 1.0), (-2.8, 0.0, -1.0), (2.8, 0.0, 1.0), (2.8, 0.0, -1.0)], [], [(8, 5, 1, 9), (5, 6, 2, 1), (10, 7, 3, 11), (7, 4, 0, 3), (9, 1, 2, 11), (10, 6, 5, 8), (4, 8, 9, 0), (6, 10, 11, 2), (0, 9, 11, 3), (7, 10, 8, 4)])
me_cube_004.materials.append(mat_material_005)
me_cube_004.use_remesh_preserve_volume = False
me_cube_004.use_remesh_preserve_attributes = False
me_cube_004.use_mirror_vertex_groups = False
me_cube_004.update()
me_cube_191 = bpy.data.meshes.new('Cube.191')
me_cube_191.from_pydata([(-1.0, -1.0, -1.0), (-0.6, 1.0, -0.6), (0.6, 1.0, -0.6), (1.0, -1.0, -1.0), (-1.0, -1.0, 1.0), (-0.6, 1.0, 0.6), (0.6, 1.0, 0.6), (1.0, -1.0, 1.0), (-2.2, -0.6, 2.2), (-2.2, -0.6, -2.2), (2.2, -0.6, 2.2), (2.2, -0.6, -2.2)], [], [(8, 5, 1, 9), (5, 6, 2, 1), (10, 7, 3, 11), (7, 4, 0, 3), (9, 1, 2, 11), (10, 6, 5, 8), (4, 8, 9, 0), (6, 10, 11, 2), (0, 9, 11, 3), (7, 10, 8, 4)])
me_cube_191.materials.append(mat_material_008)
me_cube_191.use_remesh_preserve_volume = False
me_cube_191.use_remesh_preserve_attributes = False
me_cube_191.use_mirror_vertex_groups = False
me_cube_191.update()
me_cube_197 = bpy.data.meshes.new('Cube.197')
me_cube_197.from_pydata([(-2.0, -0.8365, -2.0), (-2.0, 0.8365, -2.0), (2.0, 0.8365, -2.0), (2.0, -0.8365, -2.0), (-2.0, -0.8365, 2.0), (-2.0, 2.0, 2.0), (2.0, 0.8365, 2.0), (2.0, -2.0, 2.0), (-2.4, 2.0, -2.4), (2.4, 2.0, -2.4), (-2.4, 2.0, 2.4), (2.4, 2.0, 2.4), (-1.728, 4.0, -1.44), (1.728, 4.0, -1.44), (-1.728, 4.0, 1.44), (1.728, 4.0, 1.44), (-2.4, -2.0, -2.4), (2.4, -2.0, -2.4), (-2.4, -2.0, 2.4), (2.4, -2.0, 2.4), (-1.728, -4.0, -1.44), (1.728, -4.0, -1.44), (-1.728, -4.0, 1.44), (1.728, -4.0, 1.44), (-1.364, 6.336, 1.137), (1.364, 6.336, 1.137), (1.364, 6.336, -1.137), (-1.364, 6.336, -1.137), (1.364, -6.336, 1.137), (-1.364, -6.336, 1.137), (-1.364, -6.336, -1.137), (1.364, -6.336, -1.137), (-2.0, -2.0, -2.0), (-2.0, -2.0, 2.0), (-2.0, 0.8365, 2.0), (-2.0, 2.0, -2.0), (2.0, 2.0, 2.0), (2.0, 2.0, -2.0), (2.0, -0.8365, 2.0), (2.0, -2.0, -2.0), (-2.423, -0.8365, 2.0), (-2.423, 0.8365, 2.0), (-2.423, 0.8365, -2.0), (-2.423, -0.8365, -2.0), (2.423, 0.8365, 2.0), (2.423, -0.8365, 2.0), (2.423, -0.8365, -2.0), (2.423, 0.8365, -2.0), (-2.0, -0.8365, -2.423), (-2.0, 0.8365, -2.423), (2.0, 0.8365, -2.423), (2.0, -0.8365, -2.423), (2.0, -0.8365, 2.423), (2.0, 0.8365, 2.423), (-2.0, 0.8365, 2.423), (-2.0, -0.8365, 2.423)], [], [(37, 35, 8, 9), (32, 39, 17, 16), (9, 8, 12, 13), (36, 37, 9, 11), (5, 36, 11, 10), (35, 5, 10, 8), (11, 9, 13, 15), (10, 11, 15, 14), (8, 10, 14, 12), (16, 17, 21, 20), (7, 33, 18, 19), (39, 7, 19, 17), (33, 32, 16, 18), (19, 18, 22, 23), (17, 19, 23, 21), (18, 16, 20, 22), (24, 25, 26, 27), (15, 25, 24, 14), (13, 26, 25, 15), (12, 27, 26, 13), (14, 24, 27, 12), (28, 29, 30, 31), (22, 29, 28, 23), (20, 30, 29, 22), (21, 31, 30, 20), (23, 28, 31, 21), (4, 0, 32, 33), (1, 34, 5, 35), (34, 6, 36, 5), (6, 2, 37, 36), (2, 1, 35, 37), (3, 38, 7, 39), (38, 4, 33, 7), (0, 3, 39, 32), (40, 41, 42, 43), (34, 41, 40, 4), (1, 42, 41, 34), (0, 43, 42, 1), (4, 40, 43, 0), (44, 45, 46, 47), (38, 45, 44, 6), (3, 46, 45, 38), (2, 47, 46, 3), (6, 44, 47, 2), (48, 49, 50, 51), (1, 49, 48, 0), (2, 50, 49, 1), (3, 51, 50, 2), (0, 48, 51, 3), (52, 53, 54, 55), (6, 53, 52, 38), (34, 54, 53, 6), (4, 55, 54, 34), (38, 52, 55, 4)])
me_cube_197.materials.append(mat_material_001)
me_cube_197.use_remesh_preserve_volume = False
me_cube_197.use_remesh_preserve_attributes = False
me_cube_197.use_mirror_vertex_groups = False
me_cube_197.update()
me_cube_042 = bpy.data.meshes.new('Cube.042')
me_cube_042.from_pydata([(-0.9787, 0.0, 0.1265), (-0.9787, 0.0, 0.4075), (-0.9787, 0.1405, 0.1265), (-0.9787, 0.1405, 0.4075), (0.9787, 0.0, 0.1265), (0.9787, 0.0, 0.4075), (0.9787, 0.1405, 0.1265), (0.9787, 0.1405, 0.4075), (0.24, 0.5932, -0.03299), (0.24, 0.0714, 0.2298), (0.24, 0.7554, -0.03299), (0.24, 0.6785, 0.09923), (0.581, 0.5932, -0.03299), (0.581, 0.0714, 0.2298), (0.581, 0.7554, -0.03299), (0.581, 0.6785, 0.09923), (0.24, 0.0714, 0.333), (0.24, 0.1942, 0.333), (0.581, 0.1942, 0.333), (0.581, 0.0714, 0.333), (0.24, 0.848, -0.2227), (0.24, 0.7315, -0.2227), (0.581, 0.848, -0.2227), (0.581, 0.7315, -0.2227), (0.24, 0.848, -0.4028), (0.24, 0.7056, -0.4028), (0.581, 0.848, -0.4028), (0.581, 0.7056, -0.4028), (0.24, 0.6958, -0.5986), (0.24, 0.5534, -0.5986), (0.581, 0.6958, -0.5986), (0.581, 0.5534, -0.5986), (-0.581, 0.5932, -0.03299), (-0.581, 0.0714, 0.2298), (-0.581, 0.7554, -0.03299), (-0.581, 0.6785, 0.09923), (-0.24, 0.5932, -0.03299), (-0.24, 0.0714, 0.2298), (-0.24, 0.7554, -0.03299), (-0.24, 0.6785, 0.09923), (-0.581, 0.0714, 0.333), (-0.581, 0.1942, 0.333), (-0.24, 0.1942, 0.333), (-0.24, 0.0714, 0.333), (-0.581, 0.848, -0.2227), (-0.581, 0.7315, -0.2227), (-0.24, 0.848, -0.2227), (-0.24, 0.7315, -0.2227), (-0.581, 0.848, -0.4028), (-0.581, 0.7056, -0.4028), (-0.24, 0.848, -0.4028), (-0.24, 0.7056, -0.4028), (-0.581, 0.6958, -0.5986), (-0.581, 0.5534, -0.5986), (-0.24, 0.6958, -0.5986), (-0.24, 0.5534, -0.5986), (-0.9787, 0.0, 0.4838), (-0.9787, 0.07214, 0.4838), (0.9787, 0.07214, 0.4838), (0.9787, 0.0, 0.4838)], [], [(0, 1, 3, 2), (2, 3, 7, 6), (6, 7, 5, 4), (2, 6, 4, 0), (7, 3, 57, 58), (8, 9, 11, 10), (10, 11, 15, 14), (14, 15, 13, 12), (12, 13, 9, 8), (10, 14, 22, 20), (13, 15, 18, 19), (18, 17, 16, 19), (11, 9, 16, 17), (9, 13, 19, 16), (15, 11, 17, 18), (22, 23, 27, 26), (8, 10, 20, 21), (14, 12, 23, 22), (12, 8, 21, 23), (26, 27, 31, 30), (21, 20, 24, 25), (23, 21, 25, 27), (20, 22, 26, 24), (28, 30, 31, 29), (25, 24, 28, 29), (27, 25, 29, 31), (24, 26, 30, 28), (32, 33, 35, 34), (34, 35, 39, 38), (38, 39, 37, 36), (36, 37, 33, 32), (34, 38, 46, 44), (37, 39, 42, 43), (42, 41, 40, 43), (35, 33, 40, 41), (33, 37, 43, 40), (39, 35, 41, 42), (46, 47, 51, 50), (32, 34, 44, 45), (38, 36, 47, 46), (36, 32, 45, 47), (50, 51, 55, 54), (45, 44, 48, 49), (47, 45, 49, 51), (44, 46, 50, 48), (52, 54, 55, 53), (49, 48, 52, 53), (51, 49, 53, 55), (48, 50, 54, 52), (58, 57, 56, 59), (5, 7, 58, 59), (3, 1, 56, 57)])
me_cube_042.polygons.foreach_set('material_index', [0, 0, 0, 0, 0, 1, 1, 1, 1, 1, 1, 1, 1, 1, 1, 1, 1, 1, 1, 1, 1, 1, 1, 1, 1, 1, 1, 1, 1, 1, 1, 1, 1, 1, 1, 1, 1, 1, 1, 1, 1, 1, 1, 1, 1, 1, 1, 1, 1, 0, 0, 0])
me_cube_042.materials.append(mat_material_022)
me_cube_042.materials.append(mat_material_021)
me_cube_042.use_remesh_preserve_volume = False
me_cube_042.use_remesh_preserve_attributes = False
me_cube_042.use_mirror_vertex_groups = False
me_cube_042.update()

# ---- objects
ob_cube_042 = bpy.data.objects.new('Cube.042', me_cube_031)
ob_cube_021 = bpy.data.objects.new('Cube.021', me_cube_017)
ob_cylinder_003 = bpy.data.objects.new('Cylinder.003', me_cylinder_003)
ob_cylinder = bpy.data.objects.new('Cylinder', me_cylinder)
ob_cube_041 = bpy.data.objects.new('Cube.041', me_cube_013)
ob_cube_039 = bpy.data.objects.new('Cube.039', me_cube_029)
ob_cube_038 = bpy.data.objects.new('Cube.038', me_cube_028)
ob_cube_035 = bpy.data.objects.new('Cube.035', me_cube_022)
ob_cube_034 = bpy.data.objects.new('Cube.034', me_cube_021)
ob_cube_033 = bpy.data.objects.new('Cube.033', me_cube_020)
ob_cube_032 = bpy.data.objects.new('Cube.032', me_cube_019)
ob_cube_030 = bpy.data.objects.new('Cube.030', me_cube_016)
ob_cube_029 = bpy.data.objects.new('Cube.029', me_cube_015)
ob_cube_026 = bpy.data.objects.new('Cube.026', me_cube_009)
ob_cube_025 = bpy.data.objects.new('Cube.025', me_cube_007)
ob_cube_020 = bpy.data.objects.new('Cube.020', me_cube_005)
ob_cube_019 = bpy.data.objects.new('Cube.019', me_cube_003)
ob_cube_017 = bpy.data.objects.new('Cube.017', me_cube_253)
ob_cube_016 = bpy.data.objects.new('Cube.016', me_cube_252)
ob_cube_004 = bpy.data.objects.new('Cube.004', me_cube_241)
ob_cube_003 = bpy.data.objects.new('Cube.003', me_cube_240)
ob_cube_002 = bpy.data.objects.new('Cube.002', me_cube_239)
ob_cube_182 = bpy.data.objects.new('Cube.182', me_cube_192)
ob_point_004 = bpy.data.objects.new('Point.004', light_point_004)
ob_point_003 = bpy.data.objects.new('Point.003', light_point_003)
ob_point_002 = bpy.data.objects.new('Point.002', light_point_002)
ob_point_001 = bpy.data.objects.new('Point.001', light_point_001)
ob_point = bpy.data.objects.new('Point', light_point)
ob_cube_135 = bpy.data.objects.new('Cube.135', me_cube_155)
ob_cube_134 = bpy.data.objects.new('Cube.134', me_cube_154)
ob_cube_123 = bpy.data.objects.new('Cube.123', me_cube_143)
ob_cube_121 = bpy.data.objects.new('Cube.121', me_cube_141)
ob_cube_115 = bpy.data.objects.new('Cube.115', me_cube_135)
ob_cube_008 = bpy.data.objects.new('Cube.008', me_cube_121)
ob_cube_047 = bpy.data.objects.new('Cube.047', me_cube_119)
ob_cube_024 = bpy.data.objects.new('Cube.024', me_cube_026)
ob_cube_023 = bpy.data.objects.new('Cube.023', me_cube_025)
ob_cube_022 = bpy.data.objects.new('Cube.022', me_cube_024)
ob_icosphere = bpy.data.objects.new('Icosphere', me_icosphere)
ob_cube_011 = bpy.data.objects.new('Cube.011', me_cube_012)
ob_cube_009 = bpy.data.objects.new('Cube.009', me_cube_010)
ob_cube_007 = bpy.data.objects.new('Cube.007', me_cube_008)
ob_cube_001 = bpy.data.objects.new('Cube.001', me_cube)
ob_sun = bpy.data.objects.new('Sun', light_sun)
ob_cube = bpy.data.objects.new('Cube', me_cube_001)
ob_camera = bpy.data.objects.new('Camera', cam_camera)
ob_cube_180 = bpy.data.objects.new('Cube.180', me_cube_190)
ob_cube_179 = bpy.data.objects.new('Cube.179', me_cube_189)
ob_cube_174 = bpy.data.objects.new('Cube.174', me_cube_185)
ob_cube_173 = bpy.data.objects.new('Cube.173', me_cube_184)
ob_cube_167 = bpy.data.objects.new('Cube.167', me_cube_178)
ob_cube_166 = bpy.data.objects.new('Cube.166', me_cube_177)
ob_cube_165 = bpy.data.objects.new('Cube.165', me_cube_176)
ob_cube_164 = bpy.data.objects.new('Cube.164', me_cube_175)
ob_cube_163 = bpy.data.objects.new('Cube.163', me_cube_174)
ob_cube_158 = bpy.data.objects.new('Cube.158', me_cube_169)
ob_cube_157 = bpy.data.objects.new('Cube.157', me_cube_168)
ob_cube_155 = bpy.data.objects.new('Cube.155', me_cube_166)
ob_cube_154 = bpy.data.objects.new('Cube.154', me_cube_165)
ob_cube_153 = bpy.data.objects.new('Cube.153', me_cube_164)
ob_cube_141 = bpy.data.objects.new('Cube.141', me_cube_004)
ob_cube_181 = bpy.data.objects.new('Cube.181', me_cube_191)
ob_cube_055 = bpy.data.objects.new('Cube.055', me_cube_197)
ob_droneclamp = bpy.data.objects.new('droneclamp', me_cube_042)

# ---- transforms, parenting, visibility, modifiers, constraints
ob_cube_042.location = (0.0, 4.955, 0.0)
ob_cube_042.scale = (1.152, 0.322, 1.742)
ob_cube_042.lineart.crease_threshold = 0.0
_m = ob_cube_042.modifiers.new('Bevel', 'BEVEL')
_m.width = 0.049
_m.width_pct = 0.049
_m.segments = 3
_m.limit_method = 'NONE'
_m.spread = 0.0
ob_cube_021.location = (0.0, -0.05007, 0.0)
ob_cube_021.scale = (1.152, 0.322, 1.742)
ob_cube_021.lineart.crease_threshold = 0.0
_m = ob_cube_021.modifiers.new('Bevel', 'BEVEL')
_m.width = 0.049
_m.width_pct = 0.049
_m.segments = 3
_m.limit_method = 'NONE'
_m.spread = 0.0
ob_cylinder_003.location = (0.0, 16.18, 0.0)
ob_cylinder_003.rotation_euler = (1.571, 0.0, 0.0)
ob_cylinder_003.scale = (0.1824, 0.1824, 1.506)
ob_cylinder_003.lineart.crease_threshold = 0.0
_m = ob_cylinder_003.modifiers.new('Bevel', 'BEVEL')
_m.segments = 3
_m.limit_method = 'NONE'
_m.profile = 0.15
_m.spread = 0.0
_m = ob_cylinder_003.modifiers.new('Mirror', 'MIRROR')
ob_cylinder.location = (0.0, -7.552, 1.38)
ob_cylinder.scale = (0.8, 0.8, 1.0)
ob_cylinder.lineart.crease_threshold = 0.0
_m = ob_cylinder.modifiers.new('Bevel', 'BEVEL')
_m.segments = 3
_m.limit_method = 'NONE'
_m.profile = 0.15
_m.spread = 0.0
_m = ob_cylinder.modifiers.new('Array', 'ARRAY')
_m.count = 4
_m.constant_offset_displace = (0.0, 0.0, 0.0)
_m.relative_offset_displace = (0.0, 3.15, 0.0)
ob_cube_041.location = (0.0, -10.94, 0.0)
ob_cube_041.scale = (1.152, 0.322, 1.742)
ob_cube_041.lineart.crease_threshold = 0.0
_m = ob_cube_041.modifiers.new('Bevel', 'BEVEL')
_m.width = 0.049
_m.width_pct = 0.049
_m.segments = 3
_m.limit_method = 'NONE'
_m.spread = 0.0
ob_cube_039.location = (-2.4, -14.9, 0.1099)
ob_cube_039.scale = (0.4688, 2.209, 1.31)
ob_cube_039.lineart.crease_threshold = 0.0
_m = ob_cube_039.modifiers.new('Bevel', 'BEVEL')
_m.segments = 3
_m.limit_method = 'NONE'
_m.spread = 0.0
ob_cube_038.location = (2.4, -14.9, 0.1099)
ob_cube_038.scale = (0.4688, 2.209, 1.31)
ob_cube_038.lineart.crease_threshold = 0.0
_m = ob_cube_038.modifiers.new('Bevel', 'BEVEL')
_m.segments = 3
_m.limit_method = 'NONE'
_m.spread = 0.0
ob_cube_035.location = (0.0, -15.49, 0.1099)
ob_cube_035.rotation_euler = (0.0, 1.571, 0.0)
ob_cube_035.scale = (1.557, 0.08072, 1.359)
ob_cube_035.lineart.crease_threshold = 0.0
_m = ob_cube_035.modifiers.new('Bevel', 'BEVEL')
_m.width = 0.022
_m.width_pct = 0.022
_m.segments = 3
_m.limit_method = 'NONE'
_m.spread = 0.0
_m = ob_cube_035.modifiers.new('Array', 'ARRAY')
_m.count = 8
_m.constant_offset_displace = (0.0, 0.0, 0.0)
_m.relative_offset_displace = (0.0, 3.5, 0.0)
ob_cube_034.location = (0.0, -7.552, 0.0)
ob_cube_034.lineart.crease_threshold = 0.0
_m = ob_cube_034.modifiers.new('Mirror', 'MIRROR')
_m.use_axis = (True, False, True)
_m = ob_cube_034.modifiers.new('Bevel', 'BEVEL')
_m.width = 0.012
_m.width_pct = 0.012
_m.segments = 3
_m.limit_method = 'NONE'
_m.spread = 0.0
_m = ob_cube_034.modifiers.new('Array', 'ARRAY')
_m.count = 4
_m.constant_offset_displace = (0.0, 0.0, 0.0)
_m.relative_offset_displace = (0.0, 2.5, 0.0)
ob_cube_033.location = (0.0, -7.552, 0.0)
ob_cube_033.lineart.crease_threshold = 0.0
_m = ob_cube_033.modifiers.new('Mirror', 'MIRROR')
_m.use_axis = (True, True, True)
_m = ob_cube_033.modifiers.new('Bevel', 'BEVEL')
_m.width = 0.027
_m.width_pct = 0.027
_m.segments = 3
_m.limit_method = 'NONE'
_m.spread = 0.0
_m = ob_cube_033.modifiers.new('Array', 'ARRAY')
_m.count = 4
_m.constant_offset_displace = (0.0, 0.0, 0.0)
_m.relative_offset_displace = (0.0, 2.74, 0.0)
ob_cube_032.location = (0.0, -7.552, 0.0)
ob_cube_032.lineart.crease_threshold = 0.0
_m = ob_cube_032.modifiers.new('Mirror', 'MIRROR')
_m.use_axis = (True, True, True)
_m = ob_cube_032.modifiers.new('Bevel', 'BEVEL')
_m.width = 0.05
_m.width_pct = 0.05
_m.segments = 3
_m.limit_method = 'NONE'
_m.spread = 0.0
_m = ob_cube_032.modifiers.new('Array', 'ARRAY')
_m.count = 4
_m.constant_offset_displace = (0.0, 0.0, 0.0)
_m.relative_offset_displace = (0.0, 2.21, 0.0)
ob_cube_030.location = (0.0, -16.27, 0.1099)
ob_cube_030.scale = (1.06, 0.2524, 1.467)
ob_cube_030.lineart.crease_threshold = 0.0
_m = ob_cube_030.modifiers.new('Bevel', 'BEVEL')
_m.width = 0.049
_m.width_pct = 0.049
_m.segments = 3
_m.limit_method = 'NONE'
_m.spread = 0.0
ob_cube_029.location = (0.0, -7.552, 0.0)
ob_cube_029.scale = (6.742, 0.322, 1.212)
ob_cube_029.lineart.crease_threshold = 0.0
_m = ob_cube_029.modifiers.new('Bevel', 'BEVEL')
_m.width = 0.049
_m.width_pct = 0.049
_m.segments = 3
_m.limit_method = 'NONE'
_m.spread = 0.0
_m = ob_cube_029.modifiers.new('Array', 'ARRAY')
_m.count = 4
_m.constant_offset_displace = (0.0, 0.0, 0.0)
_m.relative_offset_displace = (0.0, 7.8, 0.0)
ob_cube_026.location = (0.0, -7.552, 0.0)
ob_cube_026.scale = (2.232, 0.322, 1.982)
ob_cube_026.lineart.crease_threshold = 0.0
_m = ob_cube_026.modifiers.new('Bevel', 'BEVEL')
_m.width = 0.049
_m.width_pct = 0.049
_m.segments = 3
_m.limit_method = 'NONE'
_m.spread = 0.0
_m = ob_cube_026.modifiers.new('Array', 'ARRAY')
_m.count = 4
_m.constant_offset_displace = (0.0, 0.0, 0.0)
_m.relative_offset_displace = (0.0, 7.75, 0.0)
ob_cube_025.location = (0.0, -10.15, 0.0)
ob_cube_025.scale = (1.152, 0.322, 1.742)
ob_cube_025.lineart.crease_threshold = 0.0
_m = ob_cube_025.modifiers.new('Bevel', 'BEVEL')
_m.width = 0.049
_m.width_pct = 0.049
_m.segments = 3
_m.limit_method = 'NONE'
_m.spread = 0.0
ob_cube_020.location = (0.0, -5.062, 0.0)
ob_cube_020.scale = (1.152, 0.322, 1.742)
ob_cube_020.lineart.crease_threshold = 0.0
_m = ob_cube_020.modifiers.new('Bevel', 'BEVEL')
_m.width = 0.049
_m.width_pct = 0.049
_m.segments = 3
_m.limit_method = 'NONE'
_m.spread = 0.0
ob_cube_019.location = (0.0, 10.04, 0.0)
ob_cube_019.scale = (1.152, 0.322, 1.742)
ob_cube_019.lineart.crease_threshold = 0.0
_m = ob_cube_019.modifiers.new('Bevel', 'BEVEL')
_m.width = 0.049
_m.width_pct = 0.049
_m.segments = 3
_m.limit_method = 'NONE'
_m.spread = 0.0
ob_cube_017.location = (-3.9, -13.97, 0.1099)
ob_cube_017.scale = (0.7188, 1.468, 0.8236)
ob_cube_017.lineart.crease_threshold = 0.0
_m = ob_cube_017.modifiers.new('Bevel', 'BEVEL')
_m.width = 0.06
_m.width_pct = 0.06
_m.segments = 3
_m.limit_method = 'NONE'
_m.spread = 0.0
ob_cube_016.location = (-3.92, -15.53, 0.1099)
ob_cube_016.scale = (1.318, 0.08072, 1.51)
ob_cube_016.lineart.crease_threshold = 0.0
_m = ob_cube_016.modifiers.new('Bevel', 'BEVEL')
_m.width = 0.058
_m.width_pct = 0.058
_m.segments = 3
_m.limit_method = 'NONE'
_m.spread = 0.0
_m = ob_cube_016.modifiers.new('Array', 'ARRAY')
_m.count = 3
_m.constant_offset_displace = (0.0, 0.0, 0.0)
_m.relative_offset_displace = (0.0, 2.5, 0.0)
ob_cube_004.location = (0.0, 7.411, 0.0)
ob_cube_004.scale = (0.86, 20.32, 1.77)
ob_cube_004.lineart.crease_threshold = 0.0
_m = ob_cube_004.modifiers.new('Bevel', 'BEVEL')
_m.width = 0.05
_m.width_pct = 0.05
_m.segments = 3
_m.limit_method = 'NONE'
_m.spread = 0.0
ob_cube_003.location = (0.0, -7.552, 0.0)
ob_cube_003.rotation_euler = (0.0, 0.0, 1.571)
ob_cube_003.scale = (0.6924, 1.098, 0.8903)
ob_cube_003.lineart.crease_threshold = 0.0
_m = ob_cube_003.modifiers.new('Bevel', 'BEVEL')
_m.segments = 3
_m.limit_method = 'NONE'
_m.spread = 0.0
_m = ob_cube_003.modifiers.new('Array', 'ARRAY')
_m.count = 4
_m.constant_offset_displace = (0.0, 0.0, 0.0)
_m.relative_offset_displace = (1.49, 0.0, 0.0)
ob_cube_002.location = (0.0, -7.552, 0.0)
ob_cube_002.rotation_euler = (0.0, 0.0, 1.571)
ob_cube_002.scale = (1.032, 1.121, 0.6403)
ob_cube_002.lineart.crease_threshold = 0.0
_m = ob_cube_002.modifiers.new('Bevel', 'BEVEL')
_m.segments = 3
_m.limit_method = 'NONE'
_m.spread = 0.0
_m = ob_cube_002.modifiers.new('Array', 'ARRAY')
_m.count = 4
_m.constant_offset_displace = (0.0, 0.0, 0.0)
ob_cube_182.location = (0.0, -15.9, 0.1099)
ob_cube_182.scale = (0.9626, 1.203, 1.083)
ob_cube_182.lineart.crease_threshold = 0.0
_m = ob_cube_182.modifiers.new('Bevel', 'BEVEL')
_m.width = 0.031
_m.width_pct = 0.031
_m.segments = 3
_m.limit_method = 'NONE'
_m.spread = 0.0
ob_point_004.location = (-0.05694, -17.41, 9.6)
ob_point_004.scale = (0.7838, 0.7838, 0.7838)
ob_point_004.lineart.crease_threshold = 0.0
ob_point_003.location = (-8.24, -23.33, 12.11)
ob_point_003.lineart.crease_threshold = 0.0
ob_point_002.location = (-16.49, 11.36, 12.11)
ob_point_002.lineart.crease_threshold = 0.0
ob_point_001.location = (1.602, -13.05, 12.11)
ob_point_001.lineart.crease_threshold = 0.0
ob_point.location = (-35.05, -19.28, 12.11)
ob_point.lineart.crease_threshold = 0.0
ob_cube_135.location = (-2.4, -11.0, 0.1099)
ob_cube_135.scale = (0.7188, 0.2935, 0.4118)
ob_cube_135.lineart.crease_threshold = 0.0
_m = ob_cube_135.modifiers.new('Bevel', 'BEVEL')
_m.segments = 3
_m.limit_method = 'NONE'
_m.spread = 0.0
ob_cube_134.location = (2.4, -11.0, 0.1099)
ob_cube_134.scale = (0.7188, 0.2935, 0.4118)
ob_cube_134.lineart.crease_threshold = 0.0
_m = ob_cube_134.modifiers.new('Bevel', 'BEVEL')
_m.segments = 3
_m.limit_method = 'NONE'
_m.spread = 0.0
ob_cube_123.location = (3.9, -13.97, 0.1099)
ob_cube_123.scale = (0.7188, 1.468, 0.8236)
ob_cube_123.lineart.crease_threshold = 0.0
_m = ob_cube_123.modifiers.new('Bevel', 'BEVEL')
_m.width = 0.06
_m.width_pct = 0.06
_m.segments = 3
_m.limit_method = 'NONE'
_m.spread = 0.0
ob_cube_121.location = (3.919, -15.53, 0.1099)
ob_cube_121.scale = (1.318, 0.08072, 1.51)
ob_cube_121.lineart.crease_threshold = 0.0
_m = ob_cube_121.modifiers.new('Bevel', 'BEVEL')
_m.width = 0.058
_m.width_pct = 0.058
_m.segments = 3
_m.limit_method = 'NONE'
_m.spread = 0.0
_m = ob_cube_121.modifiers.new('Array', 'ARRAY')
_m.count = 3
_m.constant_offset_displace = (0.0, 0.0, 0.0)
_m.relative_offset_displace = (0.0, 2.5, 0.0)
ob_cube_115.location = (0.0, -12.69, 0.1099)
ob_cube_115.scale = (0.8486, 0.8486, 0.1697)
ob_cube_115.lineart.crease_threshold = 0.0
_m = ob_cube_115.modifiers.new('Bevel', 'BEVEL')
_m.width = 0.075
_m.width_pct = 0.075
_m.segments = 3
_m.limit_method = 'NONE'
_m.spread = 0.0
ob_cube_008.location = (3.9, -13.97, 0.1099)
ob_cube_008.scale = (1.198, 2.446, 1.373)
ob_cube_008.lineart.crease_threshold = 0.0
_m = ob_cube_008.modifiers.new('Bevel', 'BEVEL')
_m.width = 0.056
_m.width_pct = 0.056
_m.segments = 3
_m.limit_method = 'NONE'
_m.spread = 0.0
ob_cube_047.location = (0.0, 0.4892, 0.0)
ob_cube_047.scale = (1.11, 11.18, 1.2)
ob_cube_047.lineart.crease_threshold = 0.0
_m = ob_cube_047.modifiers.new('Bevel', 'BEVEL')
_m.width = 0.082
_m.width_pct = 0.082
_m.segments = 3
_m.limit_method = 'NONE'
_m.spread = 0.0
ob_cube_024.location = (0.0, 12.61, 0.1588)
ob_cube_024.rotation_euler = (1.389e-08, -0.4363, -6.265e-08)
ob_cube_024.scale = (0.111, 1.11, 1.11)
ob_cube_024.lineart.crease_threshold = 0.0
_m = ob_cube_024.modifiers.new('Bevel', 'BEVEL')
_m.width = 0.3
_m.width_pct = 0.3
_m.segments = 3
_m.limit_method = 'NONE'
_m.spread = 0.0
ob_cube_023.location = (0.0, 12.61, 0.1588)
ob_cube_023.rotation_euler = (1.389e-08, 0.4363, 6.265e-08)
ob_cube_023.scale = (0.111, 1.11, 1.11)
ob_cube_023.lineart.crease_threshold = 0.0
_m = ob_cube_023.modifiers.new('Bevel', 'BEVEL')
_m.width = 0.3
_m.width_pct = 0.3
_m.segments = 3
_m.limit_method = 'NONE'
_m.spread = 0.0
ob_cube_022.location = (0.0, 12.61, 0.1588)
ob_cube_022.scale = (0.1122, 1.122, 1.122)
ob_cube_022.lineart.crease_threshold = 0.0
_m = ob_cube_022.modifiers.new('Bevel', 'BEVEL')
_m.width = 0.3
_m.width_pct = 0.3
_m.segments = 3
_m.limit_method = 'NONE'
_m.spread = 0.0
ob_icosphere.location = (0.0, 14.42, 1.431)
ob_icosphere.rotation_euler = (0.0, 0.4381, 1.571)
ob_icosphere.scale = (1.357, 1.357, 0.5427)
ob_icosphere.lineart.crease_threshold = 0.0
_m = ob_icosphere.modifiers.new('Bevel', 'BEVEL')
_m.width = 0.035
_m.width_pct = 0.035
_m.segments = 3
_m.limit_method = 'NONE'
_m.spread = 0.0
ob_cube_011.location = (0.0, 10.61, 0.0)
ob_cube_011.scale = (2.321, 2.321, 0.6964)
ob_cube_011.lineart.crease_threshold = 0.0
_m = ob_cube_011.modifiers.new('Bevel', 'BEVEL')
_m.width = 0.052
_m.width_pct = 0.052
_m.segments = 3
_m.limit_method = 'NONE'
_m.spread = 0.0
ob_cube_009.location = (0.0, -7.552, 0.0)
ob_cube_009.scale = (3.231, 1.528, 1.625)
ob_cube_009.lineart.crease_threshold = 0.0
_m = ob_cube_009.modifiers.new('Bevel', 'BEVEL')
_m.width = 0.03
_m.width_pct = 0.03
_m.segments = 3
_m.limit_method = 'NONE'
_m.spread = 0.0
_m = ob_cube_009.modifiers.new('Array', 'ARRAY')
_m.count = 4
_m.constant_offset_displace = (0.0, 0.0, 0.0)
_m.relative_offset_displace = (0.0, 1.64, 0.0)
ob_cube_007.location = (-3.9, -13.97, 0.1099)
ob_cube_007.scale = (1.198, 2.446, 1.373)
ob_cube_007.lineart.crease_threshold = 0.0
_m = ob_cube_007.modifiers.new('Bevel', 'BEVEL')
_m.width = 0.056
_m.width_pct = 0.056
_m.segments = 3
_m.limit_method = 'NONE'
_m.spread = 0.0
ob_cube_001.location = (0.0, 10.61, 0.0)
ob_cube_001.scale = (2.321, 2.321, 1.857)
ob_cube_001.lineart.crease_threshold = 0.0
_m = ob_cube_001.modifiers.new('Bevel', 'BEVEL')
_m.width = 0.058
_m.width_pct = 0.058
_m.segments = 2
_m.limit_method = 'NONE'
_m.spread = 0.0
ob_sun.location = (15.0, 13.0, 18.0)
ob_sun.rotation_euler = (2.079e-08, 1.134, 0.8727)
ob_sun.hide_select = True
ob_sun.lineart.crease_threshold = 0.0
ob_cube.location = (0.0, 3.1, 0.0)
ob_cube.scale = (1.0, 12.76, 1.0)
ob_cube.lineart.crease_threshold = 0.0
_m = ob_cube.modifiers.new('Bevel', 'BEVEL')
_m.width = 0.2
_m.width_pct = 0.2
_m.limit_method = 'NONE'
_m.spread = 0.0
ob_camera.location = (0.0, 0.0, 30.0)
ob_camera.lock_rotations_4d = False
ob_camera.empty_display_type = 'ARROWS'
ob_camera.color = (0.0, 0.0, 0.0, 0.0)
ob_camera.hide_viewport = True
ob_camera.display_type = 'WIRE'
ob_camera.lineart.crease_threshold = 0.0
ob_cube_180.location = (-2.4, -13.59, 0.1099)
ob_cube_180.scale = (1.193, 2.744, 1.193)
ob_cube_180.lineart.crease_threshold = 0.0
_m = ob_cube_180.modifiers.new('Bevel', 'BEVEL')
_m.width = 0.05
_m.width_pct = 0.05
_m.segments = 3
_m.limit_method = 'NONE'
_m.spread = 0.0
ob_cube_179.location = (2.4, -13.59, 0.1099)
ob_cube_179.scale = (1.193, 2.744, 1.193)
ob_cube_179.lineart.crease_threshold = 0.0
_m = ob_cube_179.modifiers.new('Bevel', 'BEVEL')
_m.width = 0.05
_m.width_pct = 0.05
_m.segments = 3
_m.limit_method = 'NONE'
_m.spread = 0.0
ob_cube_174.location = (0.0, -13.51, 0.1099)
ob_cube_174.scale = (1.522, 2.212, 1.365)
ob_cube_174.lineart.crease_threshold = 0.0
_m = ob_cube_174.modifiers.new('Bevel', 'BEVEL')
_m.width = 0.049
_m.width_pct = 0.049
_m.segments = 3
_m.limit_method = 'NONE'
_m.spread = 0.0
ob_cube_173.location = (0.0, 14.97, 0.0)
ob_cube_173.scale = (1.087, 3.34, 0.4091)
ob_cube_173.lineart.crease_threshold = 0.0
_m = ob_cube_173.modifiers.new('Bevel', 'BEVEL')
_m.width = 0.09
_m.width_pct = 0.09
_m.segments = 3
_m.limit_method = 'NONE'
_m.spread = 0.0
ob_cube_167.location = (-2.4, -14.9, 0.1099)
ob_cube_167.scale = (0.9626, 2.178, 1.224)
ob_cube_167.lineart.crease_threshold = 0.0
_m = ob_cube_167.modifiers.new('Bevel', 'BEVEL')
_m.segments = 3
_m.limit_method = 'NONE'
_m.spread = 0.0
ob_cube_166.location = (2.4, -14.9, 0.1099)
ob_cube_166.scale = (0.9626, 2.178, 1.224)
ob_cube_166.lineart.crease_threshold = 0.0
_m = ob_cube_166.modifiers.new('Bevel', 'BEVEL')
_m.segments = 3
_m.limit_method = 'NONE'
_m.spread = 0.0
ob_cube_165.location = (0.0, -6.445, 0.1099)
ob_cube_165.scale = (1.396, 1.396, 0.1396)
ob_cube_165.lineart.crease_threshold = 0.0
_m = ob_cube_165.modifiers.new('Bevel', 'BEVEL')
_m.width = 0.065
_m.width_pct = 0.065
_m.segments = 3
_m.limit_method = 'NONE'
_m.spread = 0.0
ob_cube_164.location = (-3.9, -14.09, 0.1099)
ob_cube_164.rotation_euler = (0.0, -0.3316, 0.0)
ob_cube_164.scale = (0.1964, 1.462, 1.964)
ob_cube_164.lineart.crease_threshold = 0.0
_m = ob_cube_164.modifiers.new('Bevel', 'BEVEL')
_m.width = 0.05
_m.width_pct = 0.05
_m.segments = 3
_m.limit_method = 'NONE'
_m.spread = 0.0
ob_cube_163.location = (3.9, -14.09, 0.1099)
ob_cube_163.rotation_euler = (0.0, 0.3316, 0.0)
ob_cube_163.scale = (0.1964, 1.462, 1.964)
ob_cube_163.lineart.crease_threshold = 0.0
_m = ob_cube_163.modifiers.new('Bevel', 'BEVEL')
_m.width = 0.05
_m.width_pct = 0.05
_m.segments = 3
_m.limit_method = 'NONE'
_m.spread = 0.0
ob_cube_158.location = (0.0, -6.445, 0.1099)
ob_cube_158.rotation_euler = (-2.687e-07, -3.142, 2.029e-14)
ob_cube_158.scale = (1.396, 1.396, 0.1396)
ob_cube_158.lineart.crease_threshold = 0.0
_m = ob_cube_158.modifiers.new('Bevel', 'BEVEL')
_m.width = 0.065
_m.width_pct = 0.065
_m.segments = 3
_m.limit_method = 'NONE'
_m.spread = 0.0
ob_cube_157.location = (0.0, -10.56, 0.9831)
ob_cube_157.scale = (0.1102, 1.102, 1.102)
ob_cube_157.lineart.crease_threshold = 0.0
_m = ob_cube_157.modifiers.new('Bevel', 'BEVEL')
_m.limit_method = 'NONE'
_m.spread = 0.0
ob_cube_155.location = (0.0, 15.27, 0.8529)
ob_cube_155.rotation_euler = (-0.1484, 0.0, 0.0)
ob_cube_155.scale = (0.8973, 1.368, 0.7851)
ob_cube_155.lineart.crease_threshold = 0.0
_m = ob_cube_155.modifiers.new('Bevel', 'BEVEL')
_m.width = 0.041
_m.width_pct = 0.041
_m.segments = 3
_m.limit_method = 'NONE'
_m.spread = 0.0
ob_cube_154.location = (0.0, 17.59, 0.0)
ob_cube_154.rotation_euler = (0.0, -3.142, 2.029e-14)
ob_cube_154.scale = (0.5608, 0.5608, 0.05608)
ob_cube_154.lineart.crease_threshold = 0.0
_m = ob_cube_154.modifiers.new('Bevel', 'BEVEL')
_m.limit_method = 'NONE'
_m.spread = 0.0
ob_cube_153.location = (0.0, 17.59, 0.0)
ob_cube_153.scale = (0.5608, 0.5608, 0.05608)
ob_cube_153.lineart.crease_threshold = 0.0
_m = ob_cube_153.modifiers.new('Bevel', 'BEVEL')
_m.limit_method = 'NONE'
_m.spread = 0.0
ob_cube_141.location = (0.0, 12.56, 0.0)
ob_cube_141.scale = (1.055, 1.384, 0.2768)
ob_cube_141.lineart.crease_threshold = 0.0
_m = ob_cube_141.modifiers.new('Bevel', 'BEVEL')
_m.width = 0.066
_m.width_pct = 0.066
_m.segments = 3
_m.limit_method = 'NONE'
_m.spread = 0.0
ob_cube_181.location = (0.0, -11.13, 0.1099)
ob_cube_181.scale = (1.486, 3.62, 0.5282)
ob_cube_181.lineart.crease_threshold = 0.0
_m = ob_cube_181.modifiers.new('Bevel', 'BEVEL')
_m.width = 0.056
_m.width_pct = 0.056
_m.segments = 3
_m.limit_method = 'NONE'
_m.spread = 0.0
ob_cube_055.location = (0.0, -7.552, 0.0)
ob_cube_055.rotation_euler = (0.0, 0.0, 1.571)
ob_cube_055.scale = (1.032, 1.015, 0.8603)
ob_cube_055.lineart.crease_threshold = 0.0
_m = ob_cube_055.modifiers.new('Bevel', 'BEVEL')
_m.segments = 3
_m.limit_method = 'NONE'
_m.spread = 0.0
_m = ob_cube_055.modifiers.new('Array', 'ARRAY')
_m.count = 4
_m.constant_offset_displace = (0.0, 0.0, 0.0)
ob_droneclamp.location = (0.0, -7.552, -2.461)
ob_droneclamp.rotation_euler = (0.0, 0.0, 1.571)
ob_droneclamp.scale = (1.678, 1.678, 1.678)
ob_droneclamp.lineart.crease_threshold = 0.0
_m = ob_droneclamp.modifiers.new('Mirror', 'MIRROR')
_m.use_axis = (False, True, False)
_m = ob_droneclamp.modifiers.new('Bevel', 'BEVEL')
_m.width = 0.022
_m.width_pct = 0.022
_m.segments = 4
_m.limit_method = 'NONE'
_m.spread = 0.0
_m = ob_droneclamp.modifiers.new('Array', 'ARRAY')
_m.count = 4
_m.constant_offset_displace = (0.0, 0.0, 0.0)
_m.relative_offset_displace = (1.53, 0.0, 0.0)

# ---- collection membership
col_collection_1.objects.link(ob_cube_042)
col_collection_1.objects.link(ob_cube_021)
col_collection_1.objects.link(ob_cylinder_003)
col_collection_1.objects.link(ob_cylinder)
col_collection_1.objects.link(ob_cube_041)
col_collection_1.objects.link(ob_cube_039)
col_collection_1.objects.link(ob_cube_038)
col_collection_1.objects.link(ob_cube_035)
col_collection_1.objects.link(ob_cube_034)
col_collection_1.objects.link(ob_cube_033)
col_collection_1.objects.link(ob_cube_032)
col_collection_1.objects.link(ob_cube_030)
col_collection_1.objects.link(ob_cube_029)
col_collection_1.objects.link(ob_cube_026)
col_collection_1.objects.link(ob_cube_025)
col_collection_1.objects.link(ob_cube_020)
col_collection_1.objects.link(ob_cube_019)
col_collection_1.objects.link(ob_cube_017)
col_collection_1.objects.link(ob_cube_016)
col_collection_1.objects.link(ob_cube_004)
col_collection_1.objects.link(ob_cube_003)
col_collection_1.objects.link(ob_cube_002)
col_collection_1.objects.link(ob_cube_182)
col_collection_1.objects.link(ob_point_004)
col_collection_1.objects.link(ob_point_003)
col_collection_1.objects.link(ob_point_002)
col_collection_1.objects.link(ob_point_001)
col_collection_1.objects.link(ob_point)
col_collection_1.objects.link(ob_cube_135)
col_collection_1.objects.link(ob_cube_134)
col_collection_1.objects.link(ob_cube_123)
col_collection_1.objects.link(ob_cube_121)
col_collection_1.objects.link(ob_cube_115)
col_collection_1.objects.link(ob_cube_008)
col_collection_1.objects.link(ob_cube_047)
col_collection_1.objects.link(ob_cube_024)
col_collection_1.objects.link(ob_cube_023)
col_collection_1.objects.link(ob_cube_022)
col_collection_1.objects.link(ob_icosphere)
col_collection_1.objects.link(ob_cube_011)
col_collection_1.objects.link(ob_cube_009)
col_collection_1.objects.link(ob_cube_007)
col_collection_1.objects.link(ob_cube_001)
col_collection_1.objects.link(ob_sun)
col_collection_1.objects.link(ob_cube)
col_collection_1.objects.link(ob_camera)
col_collection_1.objects.link(ob_cube_180)
col_collection_1.objects.link(ob_cube_179)
col_collection_1.objects.link(ob_cube_174)
col_collection_1.objects.link(ob_cube_173)
col_collection_1.objects.link(ob_cube_167)
col_collection_1.objects.link(ob_cube_166)
col_collection_1.objects.link(ob_cube_165)
col_collection_1.objects.link(ob_cube_164)
col_collection_1.objects.link(ob_cube_163)
col_collection_1.objects.link(ob_cube_158)
col_collection_1.objects.link(ob_cube_157)
col_collection_1.objects.link(ob_cube_155)
col_collection_1.objects.link(ob_cube_154)
col_collection_1.objects.link(ob_cube_153)
col_collection_1.objects.link(ob_cube_141)
col_collection_1.objects.link(ob_cube_181)
col_collection_1.objects.link(ob_cube_055)
col_collection_1.objects.link(ob_droneclamp)

# ---- scene / render settings (as saved in the file)
scene.camera = ob_camera
scene.frame_start = 1; scene.frame_end = 250; scene.frame_set(1)
scene.render.engine = 'BLENDER_EEVEE_NEXT'
scene.render.image_settings.compression = 90
scene.render.resolution_x = 400
scene.render.resolution_y = 800
scene.render.dither_intensity = 0.0
scene.render.film_transparent = True
scene.cycles.use_denoising = False
scene.cycles.samples = 10
scene.cycles.sampling_pattern = 'TABULATED_SOBOL'
scene.cycles.light_sampling_threshold = 0.0
scene.cycles.use_adaptive_sampling = False
scene.cycles.use_light_tree = False
scene.cycles.blur_glossy = 0.0
scene.cycles.volume_bounces = 1
scene.cycles.pixel_filter_type = 'GAUSSIAN'
scene.cycles.sample_clamp_indirect = 0.0
scene.view_settings.view_transform = 'Standard'
bpy.context.view_layer.update()
